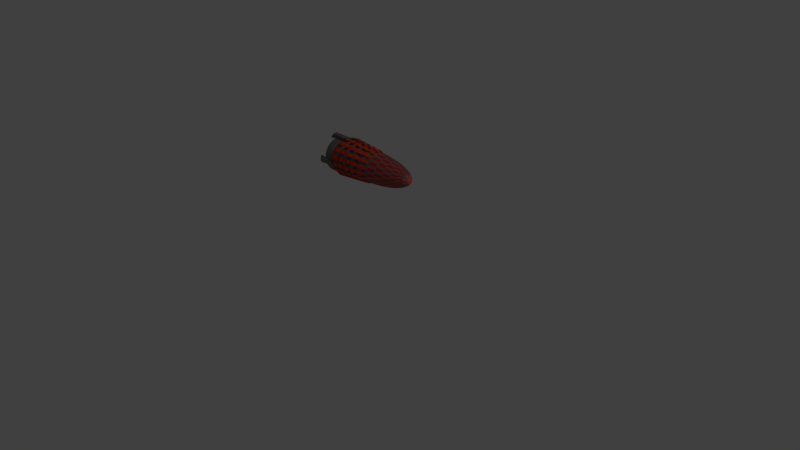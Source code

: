 # Source: Missle.blend  (saved by Blender 2.73.0; exported with 4.5.12 LTS)
import bpy
from mathutils import Matrix  # noqa: F401  (used for matrix-valued properties, if any)

bpy.ops.wm.read_factory_settings(use_empty=True)
scene = bpy.context.scene
scene.name = 'Scene'

# ---- collections
col_collection_1 = bpy.data.collections.new('Collection 1'); scene.collection.children.link(col_collection_1)

# ---- materials (node trees are filled in below, after node groups)
mat_lights = bpy.data.materials.new('Lights')
mat_lights.alpha_threshold = 0.0
mat_lights.use_transparent_shadow = False
mat_lights.diffuse_color = (0.2529, 0.05208, 0.01769, 1.0)
mat_lights.roughness = 0.5
mat_lights.specular_intensity = 0.0
mat_material = bpy.data.materials.new('Material')
mat_material.alpha_threshold = 0.0
mat_material.use_transparent_shadow = False
mat_material.diffuse_color = (0.8, 0.01142, 0.01345, 1.0)
mat_material.roughness = 0.5
mat_material.specular_intensity = 0.0
mat_material_001 = bpy.data.materials.new('Material.001')
mat_material_001.alpha_threshold = 0.0
mat_material_001.use_transparent_shadow = False
mat_material_001.diffuse_color = (0.1902, 0.1591, 0.1591, 1.0)
mat_material_001.roughness = 0.5
mat_material_001.specular_intensity = 0.6441
mat_material_002 = bpy.data.materials.new('Material.002')
mat_material_002.alpha_threshold = 0.0
mat_material_002.use_transparent_shadow = False
mat_material_002.diffuse_color = (0.8, 0.05735, 0.01047, 1.0)
mat_material_002.roughness = 0.5
mat_material_003 = bpy.data.materials.new('Material.003')
mat_material_003.alpha_threshold = 0.0
mat_material_003.use_transparent_shadow = False
mat_material_003.diffuse_color = (1.0, 0.1121, 0.08242, 1.0)
mat_material_003.roughness = 0.5
mat_material_003.specular_intensity = 0.0

# ---- material node trees

# ---- world
world_world = bpy.data.worlds.new('World'); scene.world = world_world
world_world.color = (0.05088, 0.05088, 0.05088)
world_world.use_sun_shadow = False
world_world.sun_shadow_jitter_overblur = 0.0
world_world.cycles.sampling_method = 'MANUAL'
world_world.cycles.sample_map_resolution = 256

# ---- cameras
cam_camera = bpy.data.cameras.new('Camera')
cam_camera.clip_end = 100.0
cam_camera.lens = 35.0
cam_camera.sensor_width = 32.0
cam_camera.sensor_height = 18.0
cam_camera.ortho_scale = 7.314
cam_camera.dof.focus_distance = 0.0
cam_camera.dof.aperture_fstop = 128.0

# ---- lights
light_lamp = bpy.data.lights.new('Lamp', 'POINT')
light_lamp.transmission_factor = 0.0
light_lamp.cutoff_distance = 30.0
light_lamp.energy = 100.0
light_lamp.shadow_buffer_clip_start = 1.001
light_lamp.shadow_soft_size = 0.1
light_lamp.shadow_maximum_resolution = 0.006
light_lamp.use_absolute_resolution = True
light_lamp.cycles.use_multiple_importance_sampling = False

# ---- meshes
me_sphere = bpy.data.meshes.new('Sphere')
me_sphere.from_pydata([(-0.1951, 0.0, 0.9808), (-0.3827, 0.0, 0.9239), (-0.5556, 0.0, 0.8315), (-0.7071, 0.0, 0.7071), (-0.8315, 0.0, 0.5556), (-0.9239, 0.0, 0.3827), (-0.9808, 0.0, 0.1951), (-1.155, -2.54e-08, -0.8438), (-0.9239, 0.0, -0.7405), (-0.8315, 0.0, -0.7753), (-0.7071, 0.0, -0.6452), (-0.5556, 0.0, -0.7003), (-0.3827, 0.0, -0.561), (-0.138, 7.463e-09, -0.6105), (3.843e-07, 7.463e-09, -0.6157), (-0.1913, 0.03806, 0.9808), (-0.3753, 0.07466, 0.9239), (-0.5449, 0.1084, 0.8315), (-0.6935, 0.1379, 0.7071), (-0.8155, 0.1622, 0.5556), (-0.9061, 0.1802, 0.3827), (-0.9619, 0.1913, 0.1951), (-1.133, 0.2254, -0.8438), (-0.9061, 0.1802, -0.7405), (-0.8155, 0.1622, -0.7753), (-0.6935, 0.1379, -0.6452), (-0.5449, 0.1084, -0.7003), (-0.3753, 0.07466, -0.561), (-0.1354, 0.02693, -0.6105), (-0.1802, 0.07466, 0.9808), (-0.3536, 0.1464, 0.9239), (-0.5133, 0.2126, 0.8315), (-0.6533, 0.2706, 0.7071), (-0.7682, 0.3182, 0.5556), (-0.8536, 0.3536, 0.3827), (-0.9061, 0.3753, 0.1951), (-1.067, 0.4421, -0.8438), (-0.8536, 0.3536, -0.7405), (-0.7682, 0.3182, -0.7753), (-0.6533, 0.2706, -0.6452), (-0.5133, 0.2126, -0.7003), (-0.3536, 0.1464, -0.561), (-0.1275, 0.05282, -0.6105), (-0.1622, 0.1084, 0.9808), (-0.3182, 0.2126, 0.9239), (-0.4619, 0.3087, 0.8315), (-0.5879, 0.3928, 0.7071), (-0.6913, 0.4619, 0.5556), (-0.7682, 0.5133, 0.3827), (-0.8155, 0.5449, 0.1951), (-0.9606, 0.6419, -0.8438), (-0.7682, 0.5133, -0.7405), (-0.6913, 0.4619, -0.7753), (-0.5879, 0.3928, -0.6452), (-0.4619, 0.3087, -0.7003), (-0.3182, 0.2126, -0.561), (-0.1148, 0.07668, -0.6105), (-0.1379, 0.1379, 0.9808), (-0.2706, 0.2706, 0.9239), (-0.3928, 0.3928, 0.8315), (-0.5, 0.5, 0.7071), (-0.5879, 0.5879, 0.5556), (-0.6533, 0.6533, 0.3827), (-0.6935, 0.6935, 0.1951), (-0.8169, 0.8169, -0.8438), (-0.6533, 0.6533, -0.7405), (-0.5879, 0.5879, -0.7753), (-0.5, 0.5, -0.6452), (-0.3928, 0.3928, -0.7003), (-0.2706, 0.2706, -0.561), (-0.09759, 0.09759, -0.6105), (-0.1084, 0.1622, 0.9808), (-0.2126, 0.3182, 0.9239), (-0.3087, 0.4619, 0.8315), (-0.3928, 0.5879, 0.7071), (-0.4619, 0.6913, 0.5556), (-0.5133, 0.7682, 0.3827), (-0.5449, 0.8155, 0.1951), (-0.6419, 0.9606, -0.8438), (-0.5133, 0.7682, -0.7405), (-0.4619, 0.6913, -0.7753), (-0.3928, 0.5879, -0.6452), (-0.3087, 0.4619, -0.7003), (-0.2126, 0.3182, -0.561), (-0.07668, 0.1148, -0.6105), (-0.07466, 0.1802, 0.9808), (-0.1464, 0.3536, 0.9239), (-0.2126, 0.5133, 0.8315), (-0.2706, 0.6533, 0.7071), (-0.3182, 0.7682, 0.5556), (-0.3536, 0.8536, 0.3827), (-0.3753, 0.9061, 0.1951), (-0.4421, 1.067, -0.8438), (-0.3536, 0.8536, -0.7405), (-0.3182, 0.7682, -0.7753), (-0.2706, 0.6533, -0.6452), (-0.2126, 0.5133, -0.7003), (-0.1464, 0.3536, -0.561), (-0.05282, 0.1275, -0.6105), (-0.03806, 0.1913, 0.9808), (-0.07466, 0.3753, 0.9239), (-0.1084, 0.5449, 0.8315), (-0.1379, 0.6935, 0.7071), (-0.1622, 0.8155, 0.5556), (-0.1802, 0.9061, 0.3827), (-0.1913, 0.9619, 0.1951), (-0.2254, 1.133, -0.8438), (-0.1802, 0.9061, -0.7405), (-0.1622, 0.8155, -0.7753), (-0.1379, 0.6935, -0.6452), (-0.1084, 0.5449, -0.7003), (-0.07466, 0.3753, -0.561), (-0.02693, 0.1354, -0.6105), (3.364e-07, 0.1951, 0.9808), (3.731e-07, 0.3827, 0.9239), (3.802e-07, 0.5556, 0.8315), (4.165e-07, 0.7071, 0.7071), (3.882e-07, 0.8315, 0.5556), (3.396e-07, 0.9239, 0.3827), (4.025e-07, 0.9808, 0.1951), (2.199e-07, 1.155, -0.8438), (3.452e-07, 0.9239, -0.7405), (3.471e-07, 0.8315, -0.7753), (4.398e-07, 0.7071, -0.6452), (3.943e-07, 0.5556, -0.7003), (4.039e-07, 0.3827, -0.561), (3.945e-07, 0.138, -0.6105), (0.03806, 0.1913, 0.9808), (0.07466, 0.3753, 0.9239), (0.1084, 0.5449, 0.8315), (0.138, 0.6935, 0.7071), (0.1622, 0.8155, 0.5556), (0.1802, 0.9061, 0.3827), (0.1913, 0.9619, 0.1951), (0.2254, 1.133, -0.8438), (0.1802, 0.9061, -0.7405), (0.1622, 0.8155, -0.7753), (0.138, 0.6935, -0.6452), (0.1084, 0.5449, -0.7003), (0.07466, 0.3753, -0.561), (0.02693, 0.1354, -0.6105), (0.07466, 0.1802, 0.9808), (0.1464, 0.3536, 0.9239), (0.2126, 0.5133, 0.8315), (0.2706, 0.6533, 0.7071), (0.3182, 0.7682, 0.5556), (0.3536, 0.8536, 0.3827), (0.3753, 0.9061, 0.1951), (0.4421, 1.067, -0.8438), (0.3536, 0.8536, -0.7405), (0.3182, 0.7682, -0.7753), (0.2706, 0.6533, -0.6452), (0.2126, 0.5133, -0.7003), (0.1464, 0.3536, -0.561), (0.05282, 0.1275, -0.6105), (0.1084, 0.1622, 0.9808), (0.2126, 0.3182, 0.9239), (0.3087, 0.4619, 0.8315), (0.3928, 0.5879, 0.7071), (0.4619, 0.6913, 0.5556), (0.5133, 0.7682, 0.3827), (0.5449, 0.8155, 0.1951), (0.6419, 0.9606, -0.8438), (0.5133, 0.7682, -0.7405), (0.4619, 0.6913, -0.7753), (0.3928, 0.5879, -0.6452), (0.3087, 0.4619, -0.7003), (0.2126, 0.3182, -0.561), (0.07668, 0.1148, -0.6105), (0.138, 0.1379, 0.9808), (0.2706, 0.2706, 0.9239), (0.3928, 0.3928, 0.8315), (0.5, 0.5, 0.7071), (0.5879, 0.5879, 0.5556), (0.6533, 0.6533, 0.3827), (0.6935, 0.6935, 0.1951), (0.8169, 0.8169, -0.8438), (0.6533, 0.6533, -0.7405), (0.5879, 0.5879, -0.7753), (0.5, 0.5, -0.6452), (0.3928, 0.3928, -0.7003), (0.2706, 0.2706, -0.561), (0.09759, 0.09759, -0.6105), (0.1622, 0.1084, 0.9808), (0.3182, 0.2126, 0.9239), (0.4619, 0.3087, 0.8315), (0.5879, 0.3928, 0.7071), (0.6913, 0.4619, 0.5556), (0.7682, 0.5133, 0.3827), (0.8155, 0.5449, 0.1951), (0.9606, 0.6419, -0.8438), (0.7682, 0.5133, -0.7405), (0.6913, 0.4619, -0.7753), (0.5879, 0.3928, -0.6452), (0.4619, 0.3087, -0.7003), (0.3182, 0.2126, -0.561), (0.1148, 0.07668, -0.6105), (0.1802, 0.07466, 0.9808), (0.3536, 0.1464, 0.9239), (0.5133, 0.2126, 0.8315), (0.6533, 0.2706, 0.7071), (0.7682, 0.3182, 0.5556), (0.8536, 0.3536, 0.3827), (0.9061, 0.3753, 0.1951), (1.067, 0.4421, -0.8438), (0.8536, 0.3536, -0.7405), (0.7682, 0.3182, -0.7753), (0.6533, 0.2706, -0.6452), (0.5133, 0.2126, -0.7003), (0.3536, 0.1464, -0.561), (0.1275, 0.05282, -0.6105), (0.1913, 0.03806, 0.9808), (0.3753, 0.07466, 0.9239), (0.5449, 0.1084, 0.8315), (0.6935, 0.1379, 0.7071), (0.8155, 0.1622, 0.5556), (0.9061, 0.1802, 0.3827), (0.9619, 0.1913, 0.1951), (1.133, 0.2254, -0.8438), (0.9061, 0.1802, -0.7405), (0.8155, 0.1622, -0.7753), (0.6935, 0.1379, -0.6452), (0.5449, 0.1084, -0.7003), (0.3753, 0.07466, -0.561), (0.1354, 0.02693, -0.6105), (0.1951, -1.85e-08, 0.9808), (0.3827, -7.206e-08, 0.9239), (0.5556, -9.813e-08, 0.8315), (0.7071, -1.331e-07, 0.7071), (0.8315, -1.224e-07, 0.5556), (0.9239, -5.921e-08, 0.3827), (0.9808, -1.221e-07, 0.1951), (1.155, -1.577e-07, -0.8438), (0.9239, -6.785e-08, -0.7405), (0.8315, -1.224e-07, -0.7753), (0.7071, -1.331e-07, -0.6452), (0.5556, -9.68e-08, -0.7003), (0.3827, -4.299e-08, -0.561), (0.138, -3.079e-09, -0.6105), (0.1913, -0.03806, 0.9808), (0.3753, -0.07466, 0.9239), (0.5449, -0.1084, 0.8315), (0.6935, -0.1379, 0.7071), (0.8155, -0.1622, 0.5556), (0.9061, -0.1802, 0.3827), (0.9619, -0.1913, 0.1951), (1.133, -0.2254, -0.8438), (0.9061, -0.1802, -0.7405), (0.8155, -0.1622, -0.7753), (0.6935, -0.1379, -0.6452), (0.5449, -0.1084, -0.7003), (0.3753, -0.07466, -0.561), (0.1354, -0.02693, -0.6105), (0.1802, -0.07466, 0.9808), (0.3536, -0.1464, 0.9239), (0.5133, -0.2126, 0.8315), (0.6533, -0.2706, 0.7071), (0.7682, -0.3182, 0.5556), (0.8536, -0.3536, 0.3827), (0.9061, -0.3753, 0.1951), (1.067, -0.4421, -0.8438), (0.8536, -0.3536, -0.7405), (0.7682, -0.3182, -0.7753), (0.6533, -0.2706, -0.6452), (0.5133, -0.2126, -0.7003), (0.3536, -0.1464, -0.561), (0.1275, -0.05282, -0.6105), (0.1622, -0.1084, 0.9808), (0.3182, -0.2126, 0.9239), (0.4619, -0.3087, 0.8315), (0.5879, -0.3928, 0.7071), (0.6913, -0.4619, 0.5556), (0.7682, -0.5133, 0.3827), (0.8155, -0.5449, 0.1951), (0.9606, -0.6419, -0.8438), (0.7682, -0.5133, -0.7405), (0.6913, -0.4619, -0.7753), (0.5879, -0.3928, -0.6452), (0.4619, -0.3087, -0.7003), (0.3182, -0.2126, -0.561), (0.1148, -0.07668, -0.6105), (0.138, -0.1379, 0.9808), (0.2706, -0.2706, 0.9239), (0.3928, -0.3928, 0.8315), (0.5, -0.5, 0.7071), (0.5879, -0.5879, 0.5556), (0.6533, -0.6533, 0.3827), (0.6935, -0.6935, 0.1951), (0.8169, -0.8169, -0.8438), (0.6533, -0.6533, -0.7405), (0.5879, -0.5879, -0.7753), (0.5, -0.5, -0.6452), (0.3928, -0.3928, -0.7003), (0.2706, -0.2706, -0.561), (0.09759, -0.09759, -0.6105), (0.1084, -0.1622, 0.9808), (0.2126, -0.3182, 0.9239), (0.3087, -0.4619, 0.8315), (0.3928, -0.5879, 0.7071), (0.4619, -0.6913, 0.5556), (0.5133, -0.7682, 0.3827), (0.5449, -0.8155, 0.1951), (0.6419, -0.9606, -0.8438), (0.5133, -0.7682, -0.7405), (0.4619, -0.6913, -0.7753), (0.3928, -0.5879, -0.6452), (0.3087, -0.4619, -0.7003), (0.2126, -0.3182, -0.561), (0.07668, -0.1148, -0.6105), (0.07466, -0.1802, 0.9808), (0.1464, -0.3536, 0.9239), (0.2126, -0.5133, 0.8315), (0.2706, -0.6533, 0.7071), (0.3182, -0.7682, 0.5556), (0.3536, -0.8536, 0.3827), (0.3753, -0.9061, 0.1951), (0.4421, -1.067, -0.8438), (0.3536, -0.8536, -0.7405), (0.3182, -0.7682, -0.7753), (0.2706, -0.6533, -0.6452), (0.2126, -0.5133, -0.7003), (0.1464, -0.3536, -0.561), (0.05282, -0.1275, -0.6105), (0.03806, -0.1913, 0.9808), (0.07466, -0.3753, 0.9239), (0.1084, -0.5449, 0.8315), (0.1379, -0.6935, 0.7071), (0.1622, -0.8155, 0.5556), (0.1802, -0.9061, 0.3827), (0.1913, -0.9619, 0.1951), (0.2254, -1.133, -0.8438), (0.1802, -0.9061, -0.7405), (0.1622, -0.8155, -0.7753), (0.1379, -0.6935, -0.6452), (0.1084, -0.5449, -0.7003), (0.07466, -0.3753, -0.561), (0.02693, -0.1354, -0.6105), (2.965e-07, -0.1951, 0.9808), (2.151e-07, -0.3827, 0.9239), (1.831e-07, -0.5556, 0.8315), (1.364e-07, -0.7071, 0.7071), (1.501e-07, -0.8315, 0.5556), (1.781e-07, -0.9239, 0.3827), (8.306e-08, -0.9808, 0.1951), (-4.028e-08, -1.155, -0.8438), (1.634e-07, -0.9239, -0.7405), (1.089e-07, -0.8315, -0.7753), (1.597e-07, -0.7071, -0.6452), (2.321e-07, -0.5556, -0.7003), (3.306e-07, -0.3827, -0.561), (3.655e-07, -0.138, -0.6105), (-0.03806, -0.1913, 0.9808), (-0.07466, -0.3753, 0.9239), (-0.1084, -0.5449, 0.8315), (-0.1379, -0.6935, 0.7071), (-0.1622, -0.8155, 0.5556), (-0.1802, -0.9061, 0.3827), (-0.1913, -0.9619, 0.1951), (-0.2254, -1.133, -0.8438), (-0.1802, -0.9061, -0.7405), (-0.1622, -0.8155, -0.7753), (-0.1379, -0.6935, -0.6452), (-0.1084, -0.5449, -0.7003), (-0.07466, -0.3753, -0.561), (-0.02693, -0.1354, -0.6105), (-0.07466, -0.1802, 0.9808), (-0.1464, -0.3536, 0.9239), (-0.2126, -0.5133, 0.8315), (-0.2706, -0.6533, 0.7071), (-0.3182, -0.7682, 0.5556), (-0.3536, -0.8536, 0.3827), (-0.3753, -0.9061, 0.1951), (-0.4421, -1.067, -0.8438), (-0.3536, -0.8536, -0.7405), (-0.3182, -0.7682, -0.7753), (-0.2706, -0.6533, -0.6452), (-0.2126, -0.5133, -0.7003), (-0.1464, -0.3536, -0.561), (-0.05282, -0.1275, -0.6105), (-0.1084, -0.1622, 0.9808), (-0.2126, -0.3182, 0.9239), (-0.3087, -0.4619, 0.8315), (-0.3928, -0.5879, 0.7071), (-0.4619, -0.6913, 0.5556), (-0.5133, -0.7682, 0.3827), (-0.5449, -0.8155, 0.1951), (-0.6419, -0.9606, -0.8438), (-0.5133, -0.7682, -0.7405), (-0.4619, -0.6913, -0.7753), (-0.3928, -0.5879, -0.6452), (-0.3087, -0.4619, -0.7003), (-0.2126, -0.3182, -0.561), (-0.07668, -0.1148, -0.6105), (9.544e-08, -2.304e-07, 1.0), (-0.1379, -0.1379, 0.9808), (-0.2706, -0.2706, 0.9239), (-0.3928, -0.3928, 0.8315), (-0.5, -0.5, 0.7071), (-0.5879, -0.5879, 0.5556), (-0.6533, -0.6533, 0.3827), (-0.6935, -0.6935, 0.1951), (-0.8169, -0.8169, -0.8438), (-0.6533, -0.6533, -0.7405), (-0.5879, -0.5879, -0.7753), (-0.5, -0.5, -0.6452), (-0.3928, -0.3928, -0.7003), (-0.2706, -0.2706, -0.561), (-0.09759, -0.09759, -0.6105), (-0.1622, -0.1084, 0.9808), (-0.3182, -0.2126, 0.9239), (-0.4619, -0.3087, 0.8315), (-0.5879, -0.3928, 0.7071), (-0.6913, -0.4619, 0.5556), (-0.7682, -0.5133, 0.3827), (-0.8155, -0.5449, 0.1951), (-0.9606, -0.6419, -0.8438), (-0.7682, -0.5133, -0.7405), (-0.6913, -0.4619, -0.7753), (-0.5879, -0.3928, -0.6452), (-0.4619, -0.3087, -0.7003), (-0.3182, -0.2126, -0.561), (-0.1148, -0.07668, -0.6105), (-0.1802, -0.07466, 0.9808), (-0.3536, -0.1464, 0.9239), (-0.5133, -0.2126, 0.8315), (-0.6533, -0.2706, 0.7071), (-0.7682, -0.3182, 0.5556), (-0.8536, -0.3536, 0.3827), (-0.9061, -0.3753, 0.1951), (-1.067, -0.4421, -0.8438), (-0.8536, -0.3536, -0.7405), (-0.7682, -0.3182, -0.7753), (-0.6533, -0.2706, -0.6452), (-0.5133, -0.2126, -0.7003), (-0.3536, -0.1464, -0.561), (-0.1275, -0.05282, -0.6105), (-0.1913, -0.03806, 0.9808), (-0.3753, -0.07466, 0.9239), (-0.5449, -0.1084, 0.8315), (-0.6935, -0.1379, 0.7071), (-0.8155, -0.1622, 0.5556), (-0.9061, -0.1802, 0.3827), (-0.9619, -0.1913, 0.1951), (-1.133, -0.2254, -0.8438), (-0.9061, -0.1802, -0.7405), (-0.8155, -0.1622, -0.7753), (-0.6935, -0.1379, -0.6452), (-0.5449, -0.1084, -0.7003), (-0.3753, -0.07466, -0.561), (-0.1354, -0.02693, -0.6105), (-1.061, -1.289e-08, -0.8939), (-1.008, -8.307e-09, -0.8444), (-0.9884, 0.1966, -0.8444), (-1.04, 0.207, -0.8939), (-0.9311, 0.3857, -0.8444), (-0.9801, 0.406, -0.8939), (-0.838, 0.5599, -0.8444), (-0.8821, 0.5894, -0.8939), (-0.7126, 0.7126, -0.8444), (-0.7501, 0.7501, -0.8939), (-0.5599, 0.838, -0.8444), (-0.5894, 0.8821, -0.8939), (-0.3857, 0.9311, -0.8444), (-0.406, 0.9801, -0.8939), (-0.1966, 0.9884, -0.8444), (-0.207, 1.04, -0.8939), (2.708e-07, 1.008, -0.8444), (2.159e-07, 1.061, -0.8939), (0.1966, 0.9884, -0.8444), (0.207, 1.04, -0.8939), (0.3857, 0.9311, -0.8444), (0.406, 0.9801, -0.8939), (0.5599, 0.838, -0.8444), (0.5894, 0.8821, -0.8939), (0.7126, 0.7126, -0.8444), (0.7501, 0.7501, -0.8939), (0.838, 0.5599, -0.8444), (0.8821, 0.5894, -0.8939), (0.9311, 0.3857, -0.8444), (0.9801, 0.406, -0.8939), (0.9884, 0.1966, -0.8444), (1.04, 0.207, -0.8939), (1.008, -8.507e-08, -0.8444), (1.061, -1.243e-07, -0.8939), (0.9884, -0.1966, -0.8444), (1.04, -0.207, -0.8939), (0.9311, -0.3857, -0.8444), (0.9801, -0.406, -0.8939), (0.838, -0.5599, -0.8444), (0.8821, -0.5894, -0.8939), (0.7126, -0.7126, -0.8444), (0.7501, -0.7501, -0.8939), (0.5599, -0.838, -0.8444), (0.5894, -0.8821, -0.8939), (0.3857, -0.9311, -0.8444), (0.406, -0.9801, -0.8939), (0.1966, -0.9884, -0.8444), (0.207, -1.04, -0.8939), (4.696e-08, -1.008, -0.8444), (-2.347e-08, -1.061, -0.8939), (-0.1966, -0.9884, -0.8444), (-0.207, -1.04, -0.8939), (-0.3857, -0.9311, -0.8444), (-0.406, -0.9801, -0.8939), (-0.5599, -0.838, -0.8444), (-0.5894, -0.8821, -0.8939), (-0.7126, -0.7126, -0.8444), (-0.7501, -0.7501, -0.8939), (-0.838, -0.5599, -0.8444), (-0.8821, -0.5894, -0.8939), (-0.9311, -0.3857, -0.8444), (-0.9801, -0.406, -0.8939), (-0.9884, -0.1966, -0.8444), (-1.04, -0.207, -0.8939), (-0.9982, -2.54e-09, 0.0912), (-1.016, -5.08e-09, -0.01269), (-1.033, -7.619e-09, -0.1166), (-1.051, -1.016e-08, -0.2205), (-1.068, -1.27e-08, -0.3244), (-1.086, -1.524e-08, -0.4282), (-1.103, -1.778e-08, -0.5321), (-1.12, -2.032e-08, -0.636), (-1.138, -2.286e-08, -0.7399), (-0.9791, 0.1947, 0.0912), (-0.9962, 0.1982, -0.01269), (-1.013, 0.2016, -0.1166), (-1.03, 0.205, -0.2205), (-1.048, 0.2084, -0.3244), (-1.065, 0.2118, -0.4282), (-1.082, 0.2152, -0.5321), (-1.099, 0.2186, -0.636), (-1.116, 0.222, -0.7399), (-0.9223, 0.382, 0.0912), (-0.9384, 0.3887, -0.01269), (-0.9545, 0.3954, -0.1166), (-0.9706, 0.402, -0.2205), (-0.9868, 0.4087, -0.3244), (-1.003, 0.4154, -0.4282), (-1.019, 0.4221, -0.5321), (-1.035, 0.4288, -0.636), (-1.051, 0.4354, -0.7399), (-0.83, 0.5546, 0.0912), (-0.8445, 0.5643, -0.01269), (-0.859, 0.574, -0.1166), (-0.8735, 0.5837, -0.2205), (-0.8881, 0.5934, -0.3244), (-0.9026, 0.6031, -0.4282), (-0.9171, 0.6128, -0.5321), (-0.9316, 0.6225, -0.636), (-0.9461, 0.6322, -0.7399), (-0.7059, 0.7059, 0.0912), (-0.7182, 0.7182, -0.01269), (-0.7305, 0.7305, -0.1166), (-0.7429, 0.7429, -0.2205), (-0.7552, 0.7552, -0.3244), (-0.7676, 0.7676, -0.4282), (-0.7799, 0.7799, -0.5321), (-0.7923, 0.7923, -0.636), (-0.8046, 0.8046, -0.7399), (-0.5546, 0.83, 0.0912), (-0.5643, 0.8445, -0.01269), (-0.574, 0.859, -0.1166), (-0.5837, 0.8735, -0.2205), (-0.5934, 0.8881, -0.3244), (-0.6031, 0.9026, -0.4282), (-0.6128, 0.9171, -0.5321), (-0.6225, 0.9316, -0.636), (-0.6322, 0.9461, -0.7399), (-0.382, 0.9223, 0.0912), (-0.3887, 0.9384, -0.01269), (-0.3954, 0.9545, -0.1166), (-0.402, 0.9706, -0.2205), (-0.4087, 0.9868, -0.3244), (-0.4154, 1.003, -0.4282), (-0.4221, 1.019, -0.5321), (-0.4288, 1.035, -0.636), (-0.4354, 1.051, -0.7399), (-0.1947, 0.9791, 0.0912), (-0.1982, 0.9962, -0.01269), (-0.2016, 1.013, -0.1166), (-0.205, 1.03, -0.2205), (-0.2084, 1.048, -0.3244), (-0.2118, 1.065, -0.4282), (-0.2152, 1.082, -0.5321), (-0.2186, 1.099, -0.636), (-0.222, 1.116, -0.7399), (3.842e-07, 0.9982, 0.0912), (3.66e-07, 1.016, -0.01269), (3.477e-07, 1.033, -0.1166), (3.294e-07, 1.051, -0.2205), (3.112e-07, 1.068, -0.3244), (2.929e-07, 1.086, -0.4282), (2.747e-07, 1.103, -0.5321), (2.564e-07, 1.12, -0.636), (2.382e-07, 1.138, -0.7399), (0.1947, 0.9791, 0.0912), (0.1982, 0.9962, -0.01269), (0.2016, 1.013, -0.1166), (0.205, 1.03, -0.2205), (0.2084, 1.048, -0.3244), (0.2118, 1.065, -0.4282), (0.2152, 1.082, -0.5321), (0.2186, 1.099, -0.636), (0.222, 1.116, -0.7399), (0.382, 0.9223, 0.0912), (0.3887, 0.9384, -0.01269), (0.3954, 0.9545, -0.1166), (0.402, 0.9706, -0.2205), (0.4087, 0.9868, -0.3244), (0.4154, 1.003, -0.4282), (0.4221, 1.019, -0.5321), (0.4288, 1.035, -0.636), (0.4354, 1.051, -0.7399), (0.5546, 0.83, 0.0912), (0.5643, 0.8445, -0.01269), (0.574, 0.859, -0.1166), (0.5837, 0.8735, -0.2205), (0.5934, 0.8881, -0.3244), (0.6031, 0.9026, -0.4282), (0.6128, 0.9171, -0.5321), (0.6225, 0.9316, -0.636), (0.6322, 0.9461, -0.7399), (0.7059, 0.7059, 0.0912), (0.7182, 0.7182, -0.01269), (0.7305, 0.7305, -0.1166), (0.7429, 0.7429, -0.2205), (0.7552, 0.7552, -0.3244), (0.7676, 0.7676, -0.4282), (0.7799, 0.7799, -0.5321), (0.7923, 0.7923, -0.636), (0.8046, 0.8046, -0.7399), (0.83, 0.5546, 0.0912), (0.8445, 0.5643, -0.01269), (0.859, 0.574, -0.1166), (0.8735, 0.5837, -0.2205), (0.8881, 0.5934, -0.3244), (0.9026, 0.6031, -0.4282), (0.9171, 0.6128, -0.5321), (0.9316, 0.6225, -0.636), (0.9461, 0.6322, -0.7399), (0.9223, 0.382, 0.0912), (0.9384, 0.3887, -0.01269), (0.9545, 0.3954, -0.1166), (0.9706, 0.402, -0.2205), (0.9868, 0.4087, -0.3244), (1.003, 0.4154, -0.4282), (1.019, 0.4221, -0.5321), (1.035, 0.4288, -0.636), (1.051, 0.4354, -0.7399), (0.9791, 0.1947, 0.0912), (0.9962, 0.1982, -0.01269), (1.013, 0.2016, -0.1166), (1.03, 0.205, -0.2205), (1.048, 0.2084, -0.3244), (1.065, 0.2118, -0.4282), (1.082, 0.2152, -0.5321), (1.099, 0.2186, -0.636), (1.116, 0.222, -0.7399), (0.9982, -1.256e-07, 0.0912), (1.016, -1.292e-07, -0.01269), (1.033, -1.327e-07, -0.1166), (1.051, -1.363e-07, -0.2205), (1.068, -1.399e-07, -0.3244), (1.086, -1.434e-07, -0.4282), (1.103, -1.47e-07, -0.5321), (1.12, -1.505e-07, -0.636), (1.138, -1.541e-07, -0.7399), (0.9791, -0.1947, 0.0912), (0.9962, -0.1982, -0.01269), (1.013, -0.2016, -0.1166), (1.03, -0.205, -0.2205), (1.048, -0.2084, -0.3244), (1.065, -0.2118, -0.4282), (1.082, -0.2152, -0.5321), (1.099, -0.2186, -0.636), (1.116, -0.222, -0.7399), (0.9223, -0.382, 0.0912), (0.9384, -0.3887, -0.01269), (0.9545, -0.3954, -0.1166), (0.9706, -0.402, -0.2205), (0.9868, -0.4087, -0.3244), (1.003, -0.4154, -0.4282), (1.019, -0.4221, -0.5321), (1.035, -0.4288, -0.636), (1.051, -0.4354, -0.7399), (0.83, -0.5546, 0.0912), (0.8445, -0.5643, -0.01269), (0.859, -0.574, -0.1166), (0.8735, -0.5837, -0.2205), (0.8881, -0.5934, -0.3244), (0.9026, -0.6031, -0.4282), (0.9171, -0.6128, -0.5321), (0.9316, -0.6225, -0.636), (0.9461, -0.6322, -0.7399), (0.7059, -0.7059, 0.0912), (0.7182, -0.7182, -0.01269), (0.7305, -0.7305, -0.1166), (0.7429, -0.7429, -0.2205), (0.7552, -0.7552, -0.3244), (0.7676, -0.7676, -0.4282), (0.7799, -0.7799, -0.5321), (0.7923, -0.7923, -0.636), (0.8046, -0.8046, -0.7399), (0.5546, -0.83, 0.0912), (0.5643, -0.8445, -0.01269), (0.574, -0.859, -0.1166), (0.5837, -0.8735, -0.2205), (0.5934, -0.8881, -0.3244), (0.6031, -0.9026, -0.4282), (0.6128, -0.9171, -0.5321), (0.6225, -0.9316, -0.636), (0.6322, -0.9461, -0.7399), (0.382, -0.9223, 0.0912), (0.3887, -0.9384, -0.01269), (0.3954, -0.9545, -0.1166), (0.402, -0.9706, -0.2205), (0.4087, -0.9868, -0.3244), (0.4154, -1.003, -0.4282), (0.4221, -1.019, -0.5321), (0.4288, -1.035, -0.636), (0.4354, -1.051, -0.7399), (0.1947, -0.9791, 0.0912), (0.1982, -0.9962, -0.01269), (0.2016, -1.013, -0.1166), (0.205, -1.03, -0.2205), (0.2084, -1.048, -0.3244), (0.2118, -1.065, -0.4282), (0.2152, -1.082, -0.5321), (0.2186, -1.099, -0.636), (0.222, -1.116, -0.7399), (7.072e-08, -0.9982, 0.0912), (5.839e-08, -1.016, -0.01269), (4.606e-08, -1.033, -0.1166), (3.372e-08, -1.051, -0.2205), (2.139e-08, -1.068, -0.3244), (9.053e-09, -1.086, -0.4282), (-3.281e-09, -1.103, -0.5321), (-1.561e-08, -1.12, -0.636), (-2.795e-08, -1.138, -0.7399), (-0.1947, -0.9791, 0.0912), (-0.1982, -0.9962, -0.01269), (-0.2016, -1.013, -0.1166), (-0.205, -1.03, -0.2205), (-0.2084, -1.048, -0.3244), (-0.2118, -1.065, -0.4282), (-0.2152, -1.082, -0.5321), (-0.2186, -1.099, -0.636), (-0.222, -1.116, -0.7399), (-0.382, -0.9223, 0.0912), (-0.3887, -0.9384, -0.01269), (-0.3954, -0.9545, -0.1166), (-0.402, -0.9706, -0.2205), (-0.4087, -0.9868, -0.3244), (-0.4154, -1.003, -0.4282), (-0.4221, -1.019, -0.5321), (-0.4288, -1.035, -0.636), (-0.4354, -1.051, -0.7399), (-0.5546, -0.83, 0.0912), (-0.5643, -0.8445, -0.01269), (-0.574, -0.859, -0.1166), (-0.5837, -0.8735, -0.2205), (-0.5934, -0.8881, -0.3244), (-0.6031, -0.9026, -0.4282), (-0.6128, -0.9171, -0.5321), (-0.6225, -0.9316, -0.636), (-0.6322, -0.9461, -0.7399), (-0.7059, -0.7059, 0.0912), (-0.7182, -0.7182, -0.01269), (-0.7305, -0.7305, -0.1166), (-0.7429, -0.7429, -0.2205), (-0.7552, -0.7552, -0.3244), (-0.7676, -0.7676, -0.4282), (-0.7799, -0.7799, -0.5321), (-0.7923, -0.7923, -0.636), (-0.8046, -0.8046, -0.7399), (-0.83, -0.5546, 0.0912), (-0.8445, -0.5643, -0.01269), (-0.859, -0.574, -0.1166), (-0.8735, -0.5837, -0.2205), (-0.8881, -0.5934, -0.3244), (-0.9026, -0.6031, -0.4282), (-0.9171, -0.6128, -0.5321), (-0.9316, -0.6225, -0.636), (-0.9461, -0.6322, -0.7399), (-0.9223, -0.382, 0.0912), (-0.9384, -0.3887, -0.01269), (-0.9545, -0.3954, -0.1166), (-0.9706, -0.402, -0.2205), (-0.9868, -0.4087, -0.3244), (-1.003, -0.4154, -0.4282), (-1.019, -0.4221, -0.5321), (-1.035, -0.4288, -0.636), (-1.051, -0.4354, -0.7399), (-0.9791, -0.1947, 0.0912), (-0.9962, -0.1982, -0.01269), (-1.013, -0.2016, -0.1166), (-1.03, -0.205, -0.2205), (-1.048, -0.2084, -0.3244), (-1.065, -0.2118, -0.4282), (-1.082, -0.2152, -0.5321), (-1.099, -0.2186, -0.636), (-1.116, -0.222, -0.7399), (-0.922, 9.667e-09, 0.1671), (-0.9043, 0.1799, 0.1671), (-0.8518, 0.3528, 0.1671), (-0.7666, 0.5122, 0.1671), (-0.6519, 0.6519, 0.1671), (-0.5122, 0.7666, 0.1671), (-0.3528, 0.8518, 0.1671), (-0.1799, 0.9043, 0.1671), (3.92e-07, 0.922, 0.1671), (0.1799, 0.9043, 0.1671), (0.3528, 0.8518, 0.1671), (0.5122, 0.7666, 0.1671), (0.6519, 0.6519, 0.1671), (0.7666, 0.5122, 0.1671), (0.8518, 0.3528, 0.1671), (0.9043, 0.1799, 0.1671), (0.922, -1.051e-07, 0.1671), (0.9043, -0.1799, 0.1671), (0.8518, -0.3528, 0.1671), (0.7666, -0.5122, 0.1671), (0.6519, -0.6519, 0.1671), (0.5122, -0.7666, 0.1671), (0.3528, -0.8518, 0.1671), (0.1799, -0.9043, 0.1671), (9.169e-08, -0.922, 0.1671), (-0.1799, -0.9043, 0.1671), (-0.3528, -0.8518, 0.1671), (-0.5122, -0.7666, 0.1671), (-0.6519, -0.6519, 0.1671), (-0.7666, -0.5122, 0.1671), (-0.8518, -0.3528, 0.1671), (-0.9043, -0.1799, 0.1671), (-0.9384, 7.279e-09, 0.0694), (-0.9548, 4.892e-09, -0.02826), (-0.9712, 2.504e-09, -0.1259), (-0.9876, 1.166e-10, -0.2236), (-1.004, -2.271e-09, -0.3212), (-1.02, -4.658e-09, -0.4189), (-1.037, -7.046e-09, -0.5166), (-1.053, -9.434e-09, -0.6142), (-1.07, -1.182e-08, -0.7119), (-0.9204, 0.1831, 0.0694), (-0.9365, 0.1863, -0.02826), (-0.9525, 0.1895, -0.1259), (-0.9686, 0.1927, -0.2236), (-0.9847, 0.1959, -0.3212), (-1.001, 0.1991, -0.4189), (-1.017, 0.2023, -0.5166), (-1.033, 0.2055, -0.6142), (-1.049, 0.2087, -0.7119), (-0.867, 0.3591, 0.0694), (-0.8821, 0.3654, -0.02826), (-0.8973, 0.3717, -0.1259), (-0.9124, 0.3779, -0.2236), (-0.9276, 0.3842, -0.3212), (-0.9428, 0.3905, -0.4189), (-0.9579, 0.3968, -0.5166), (-0.9731, 0.4031, -0.6142), (-0.9882, 0.4093, -0.7119), (-0.7802, 0.5213, 0.0694), (-0.7939, 0.5305, -0.02826), (-0.8075, 0.5396, -0.1259), (-0.8212, 0.5487, -0.2236), (-0.8348, 0.5578, -0.3212), (-0.8485, 0.5669, -0.4189), (-0.8621, 0.576, -0.5166), (-0.8757, 0.5852, -0.6142), (-0.8894, 0.5943, -0.7119), (-0.6635, 0.6635, 0.0694), (-0.6751, 0.6751, -0.02826), (-0.6867, 0.6867, -0.1259), (-0.6984, 0.6984, -0.2236), (-0.71, 0.71, -0.3212), (-0.7216, 0.7216, -0.4189), (-0.7332, 0.7332, -0.5166), (-0.7448, 0.7448, -0.6142), (-0.7564, 0.7564, -0.7119), (-0.5213, 0.7802, 0.0694), (-0.5305, 0.7939, -0.02826), (-0.5396, 0.8075, -0.1259), (-0.5487, 0.8212, -0.2236), (-0.5578, 0.8348, -0.3212), (-0.5669, 0.8485, -0.4189), (-0.576, 0.8621, -0.5166), (-0.5852, 0.8757, -0.6142), (-0.5943, 0.8894, -0.7119), (-0.3591, 0.867, 0.0694), (-0.3654, 0.8821, -0.02826), (-0.3717, 0.8973, -0.1259), (-0.3779, 0.9124, -0.2236), (-0.3842, 0.9276, -0.3212), (-0.3905, 0.9428, -0.4189), (-0.3968, 0.9579, -0.5166), (-0.4031, 0.9731, -0.6142), (-0.4093, 0.9882, -0.7119), (-0.1831, 0.9204, 0.0694), (-0.1863, 0.9365, -0.02826), (-0.1895, 0.9525, -0.1259), (-0.1927, 0.9686, -0.2236), (-0.1959, 0.9847, -0.3212), (-0.1991, 1.001, -0.4189), (-0.2023, 1.017, -0.5166), (-0.2055, 1.033, -0.6142), (-0.2087, 1.049, -0.7119), (3.748e-07, 0.9384, 0.0694), (3.576e-07, 0.9548, -0.02826), (3.405e-07, 0.9712, -0.1259), (3.233e-07, 0.9876, -0.2236), (3.061e-07, 1.004, -0.3212), (2.89e-07, 1.02, -0.4189), (2.718e-07, 1.037, -0.5166), (2.546e-07, 1.053, -0.6142), (2.375e-07, 1.07, -0.7119), (0.1831, 0.9204, 0.0694), (0.1863, 0.9365, -0.02826), (0.1895, 0.9525, -0.1259), (0.1927, 0.9686, -0.2236), (0.1959, 0.9847, -0.3212), (0.1991, 1.001, -0.4189), (0.2023, 1.017, -0.5166), (0.2055, 1.033, -0.6142), (0.2087, 1.049, -0.7119), (0.3591, 0.867, 0.0694), (0.3654, 0.8821, -0.02826), (0.3717, 0.8973, -0.1259), (0.3779, 0.9124, -0.2236), (0.3842, 0.9276, -0.3212), (0.3905, 0.9428, -0.4189), (0.3968, 0.9579, -0.5166), (0.4031, 0.9731, -0.6142), (0.4093, 0.9882, -0.7119), (0.5213, 0.7802, 0.0694), (0.5305, 0.7939, -0.02826), (0.5396, 0.8075, -0.1259), (0.5487, 0.8212, -0.2236), (0.5578, 0.8348, -0.3212), (0.5669, 0.8485, -0.4189), (0.576, 0.8621, -0.5166), (0.5852, 0.8757, -0.6142), (0.5943, 0.8894, -0.7119), (0.6635, 0.6635, 0.0694), (0.6751, 0.6751, -0.02826), (0.6867, 0.6867, -0.1259), (0.6984, 0.6984, -0.2236), (0.71, 0.71, -0.3212), (0.7216, 0.7216, -0.4189), (0.7332, 0.7332, -0.5166), (0.7448, 0.7448, -0.6142), (0.7564, 0.7564, -0.7119), (0.7802, 0.5213, 0.0694), (0.7939, 0.5305, -0.02826), (0.8075, 0.5396, -0.1259), (0.8212, 0.5487, -0.2236), (0.8348, 0.5578, -0.3212), (0.8485, 0.5669, -0.4189), (0.8621, 0.576, -0.5166), (0.8757, 0.5852, -0.6142), (0.8894, 0.5943, -0.7119), (0.867, 0.3591, 0.0694), (0.8821, 0.3654, -0.02826), (0.8973, 0.3717, -0.1259), (0.9124, 0.3779, -0.2236), (0.9276, 0.3842, -0.3212), (0.9428, 0.3905, -0.4189), (0.9579, 0.3968, -0.5166), (0.9731, 0.4031, -0.6142), (0.9882, 0.4093, -0.7119), (0.9204, 0.1831, 0.0694), (0.9365, 0.1863, -0.02826), (0.9525, 0.1895, -0.1259), (0.9686, 0.1927, -0.2236), (0.9847, 0.1959, -0.3212), (1.001, 0.1991, -0.4189), (1.017, 0.2023, -0.5166), (1.033, 0.2055, -0.6142), (1.049, 0.2087, -0.7119), (0.9384, -1.084e-07, 0.0694), (0.9548, -1.118e-07, -0.02826), (0.9712, -1.151e-07, -0.1259), (0.9876, -1.185e-07, -0.2236), (1.004, -1.218e-07, -0.3212), (1.02, -1.252e-07, -0.4189), (1.037, -1.285e-07, -0.5166), (1.053, -1.318e-07, -0.6142), (1.07, -1.352e-07, -0.7119), (0.9204, -0.1831, 0.0694), (0.9365, -0.1863, -0.02826), (0.9525, -0.1895, -0.1259), (0.9686, -0.1927, -0.2236), (0.9847, -0.1959, -0.3212), (1.001, -0.1991, -0.4189), (1.017, -0.2023, -0.5166), (1.033, -0.2055, -0.6142), (1.049, -0.2087, -0.7119), (0.867, -0.3591, 0.0694), (0.8821, -0.3654, -0.02826), (0.8973, -0.3717, -0.1259), (0.9124, -0.3779, -0.2236), (0.9276, -0.3842, -0.3212), (0.9428, -0.3905, -0.4189), (0.9579, -0.3968, -0.5166), (0.9731, -0.4031, -0.6142), (0.9882, -0.4093, -0.7119), (0.7802, -0.5213, 0.0694), (0.7939, -0.5305, -0.02826), (0.8075, -0.5396, -0.1259), (0.8212, -0.5487, -0.2236), (0.8348, -0.5578, -0.3212), (0.8485, -0.5669, -0.4189), (0.8621, -0.576, -0.5166), (0.8757, -0.5852, -0.6142), (0.8894, -0.5943, -0.7119), (0.6635, -0.6635, 0.0694), (0.6751, -0.6751, -0.02826), (0.6867, -0.6867, -0.1259), (0.6984, -0.6984, -0.2236), (0.71, -0.71, -0.3212), (0.7216, -0.7216, -0.4189), (0.7332, -0.7332, -0.5166), (0.7448, -0.7448, -0.6142), (0.7564, -0.7564, -0.7119), (0.5213, -0.7802, 0.0694), (0.5305, -0.7939, -0.02826), (0.5396, -0.8075, -0.1259), (0.5487, -0.8212, -0.2236), (0.5578, -0.8348, -0.3212), (0.5669, -0.8485, -0.4189), (0.576, -0.8621, -0.5166), (0.5852, -0.8757, -0.6142), (0.5943, -0.8894, -0.7119), (0.3591, -0.867, 0.0694), (0.3654, -0.8821, -0.02826), (0.3717, -0.8973, -0.1259), (0.3779, -0.9124, -0.2236), (0.3842, -0.9276, -0.3212), (0.3905, -0.9428, -0.4189), (0.3968, -0.9579, -0.5166), (0.4031, -0.9731, -0.6142), (0.4093, -0.9882, -0.7119), (0.1831, -0.9204, 0.0694), (0.1863, -0.9365, -0.02826), (0.1895, -0.9525, -0.1259), (0.1927, -0.9686, -0.2236), (0.1959, -0.9847, -0.3212), (0.1991, -1.001, -0.4189), (0.2023, -1.017, -0.5166), (0.2055, -1.033, -0.6142), (0.2087, -1.049, -0.7119), (8.009e-08, -0.9384, 0.0694), (6.85e-08, -0.9548, -0.02826), (5.69e-08, -0.9712, -0.1259), (4.531e-08, -0.9876, -0.2236), (3.371e-08, -1.004, -0.3212), (2.212e-08, -1.02, -0.4189), (1.052e-08, -1.037, -0.5166), (-1.071e-09, -1.053, -0.6142), (-1.267e-08, -1.07, -0.7119), (-0.1831, -0.9204, 0.0694), (-0.1863, -0.9365, -0.02826), (-0.1895, -0.9525, -0.1259), (-0.1927, -0.9686, -0.2236), (-0.1959, -0.9847, -0.3212), (-0.1991, -1.001, -0.4189), (-0.2023, -1.017, -0.5166), (-0.2055, -1.033, -0.6142), (-0.2087, -1.049, -0.7119), (-0.3591, -0.867, 0.0694), (-0.3654, -0.8821, -0.02826), (-0.3717, -0.8973, -0.1259), (-0.3779, -0.9124, -0.2236), (-0.3842, -0.9276, -0.3212), (-0.3905, -0.9428, -0.4189), (-0.3968, -0.9579, -0.5166), (-0.4031, -0.9731, -0.6142), (-0.4093, -0.9882, -0.7119), (-0.5213, -0.7802, 0.0694), (-0.5305, -0.7939, -0.02826), (-0.5396, -0.8075, -0.1259), (-0.5487, -0.8212, -0.2236), (-0.5578, -0.8348, -0.3212), (-0.5669, -0.8485, -0.4189), (-0.576, -0.8621, -0.5166), (-0.5852, -0.8757, -0.6142), (-0.5943, -0.8894, -0.7119), (-0.6635, -0.6635, 0.0694), (-0.6751, -0.6751, -0.02826), (-0.6867, -0.6867, -0.1259), (-0.6984, -0.6984, -0.2236), (-0.71, -0.71, -0.3212), (-0.7216, -0.7216, -0.4189), (-0.7332, -0.7332, -0.5166), (-0.7448, -0.7448, -0.6142), (-0.7564, -0.7564, -0.7119), (-0.7802, -0.5213, 0.0694), (-0.7939, -0.5305, -0.02826), (-0.8075, -0.5396, -0.1259), (-0.8212, -0.5487, -0.2236), (-0.8348, -0.5578, -0.3212), (-0.8485, -0.5669, -0.4189), (-0.8621, -0.576, -0.5166), (-0.8757, -0.5852, -0.6142), (-0.8894, -0.5943, -0.7119), (-0.867, -0.3591, 0.0694), (-0.8821, -0.3654, -0.02826), (-0.8973, -0.3717, -0.1259), (-0.9124, -0.3779, -0.2236), (-0.9276, -0.3842, -0.3212), (-0.9428, -0.3905, -0.4189), (-0.9579, -0.3968, -0.5166), (-0.9731, -0.4031, -0.6142), (-0.9882, -0.4093, -0.7119), (-0.9204, -0.1831, 0.0694), (-0.9365, -0.1863, -0.02826), (-0.9525, -0.1895, -0.1259), (-0.9686, -0.1927, -0.2236), (-0.9847, -0.1959, -0.3212), (-1.001, -0.1991, -0.4189), (-1.017, -0.2023, -0.5166), (-1.033, -0.2055, -0.6142), (-1.049, -0.2087, -0.7119), (-1.099, -2.081e-08, 0.0423), (-1.078, 0.2145, 0.0423), (-1.016, 0.4207, 0.0423), (-0.9141, 0.6108, 0.0423), (-0.7774, 0.7774, 0.0423), (-0.6108, 0.9141, 0.0423), (-0.4207, 1.016, 0.0423), (-0.2145, 1.078, 0.0423), (3.68e-07, 1.099, 0.0423), (0.2145, 1.078, 0.0423), (0.4207, 1.016, 0.0423), (0.6108, 0.9141, 0.0423), (0.7774, 0.7774, 0.0423), (0.9141, 0.6108, 0.0423), (1.016, 0.4207, 0.0423), (1.078, 0.2145, 0.0423), (1.099, -1.576e-07, 0.0423), (1.078, -0.2145, 0.0423), (1.016, -0.4207, 0.0423), (0.9141, -0.6108, 0.0423), (0.7774, -0.7774, 0.0423), (0.6108, -0.9141, 0.0423), (0.4207, -1.016, 0.0423), (0.2145, -1.078, 0.0423), (9.922e-09, -1.099, 0.0423), (-0.2145, -1.078, 0.0423), (-0.4207, -1.016, 0.0423), (-0.6108, -0.9141, 0.0423), (-0.7774, -0.7774, 0.0423), (-0.9141, -0.6108, 0.0423), (-1.016, -0.4207, 0.0423), (-1.078, -0.2145, 0.0423), (-1.119, -2.366e-08, -0.02763), (-1.138, -2.65e-08, -0.09757), (-1.158, -2.935e-08, -0.1675), (-1.178, -3.22e-08, -0.2374), (-1.197, -3.504e-08, -0.3074), (-1.217, -3.789e-08, -0.3773), (-1.236, -4.074e-08, -0.4473), (-1.256, -4.359e-08, -0.5172), (-1.275, -4.643e-08, -0.5871), (-1.097, 0.2183, -0.02763), (-1.117, 0.2221, -0.09757), (-1.136, 0.2259, -0.1675), (-1.155, 0.2297, -0.2374), (-1.174, 0.2336, -0.3074), (-1.193, 0.2374, -0.3773), (-1.213, 0.2412, -0.4473), (-1.232, 0.245, -0.5172), (-1.251, 0.2488, -0.5871), (-1.034, 0.4282, -0.02763), (-1.052, 0.4357, -0.09757), (-1.07, 0.4432, -0.1675), (-1.088, 0.4507, -0.2374), (-1.106, 0.4581, -0.3074), (-1.124, 0.4656, -0.3773), (-1.142, 0.4731, -0.4473), (-1.16, 0.4806, -0.5172), (-1.178, 0.4881, -0.5871), (-0.9303, 0.6216, -0.02763), (-0.9466, 0.6325, -0.09757), (-0.9629, 0.6434, -0.1675), (-0.9792, 0.6542, -0.2374), (-0.9954, 0.6651, -0.3074), (-1.012, 0.676, -0.3773), (-1.028, 0.6869, -0.4473), (-1.044, 0.6977, -0.5172), (-1.06, 0.7086, -0.5871), (-0.7912, 0.7912, -0.02763), (-0.805, 0.805, -0.09757), (-0.8189, 0.8189, -0.1675), (-0.8327, 0.8327, -0.2374), (-0.8465, 0.8465, -0.3074), (-0.8604, 0.8604, -0.3773), (-0.8742, 0.8742, -0.4473), (-0.888, 0.888, -0.5172), (-0.9019, 0.9019, -0.5871), (-0.6216, 0.9304, -0.02763), (-0.6325, 0.9466, -0.09757), (-0.6434, 0.9629, -0.1675), (-0.6542, 0.9792, -0.2374), (-0.6651, 0.9954, -0.3074), (-0.676, 1.012, -0.3773), (-0.6869, 1.028, -0.4473), (-0.6977, 1.044, -0.5172), (-0.7086, 1.06, -0.5871), (-0.4282, 1.034, -0.02763), (-0.4357, 1.052, -0.09757), (-0.4432, 1.07, -0.1675), (-0.4507, 1.088, -0.2374), (-0.4581, 1.106, -0.3074), (-0.4656, 1.124, -0.3773), (-0.4731, 1.142, -0.4473), (-0.4806, 1.16, -0.5172), (-0.4881, 1.178, -0.5871), (-0.2183, 1.097, -0.02763), (-0.2221, 1.117, -0.09757), (-0.2259, 1.136, -0.1675), (-0.2297, 1.155, -0.2374), (-0.2336, 1.174, -0.3074), (-0.2374, 1.193, -0.3773), (-0.2412, 1.213, -0.4473), (-0.245, 1.232, -0.5172), (-0.2488, 1.251, -0.5871), (3.598e-07, 1.119, -0.02763), (3.517e-07, 1.138, -0.09757), (3.436e-07, 1.158, -0.1675), (3.355e-07, 1.178, -0.2374), (3.274e-07, 1.197, -0.3074), (3.192e-07, 1.217, -0.3773), (3.111e-07, 1.236, -0.4473), (3.03e-07, 1.256, -0.5172), (2.949e-07, 1.275, -0.5871), (0.2183, 1.097, -0.02763), (0.2221, 1.117, -0.09757), (0.2259, 1.136, -0.1675), (0.2297, 1.155, -0.2374), (0.2336, 1.174, -0.3074), (0.2374, 1.193, -0.3773), (0.2412, 1.213, -0.4473), (0.245, 1.232, -0.5172), (0.2488, 1.251, -0.5871), (0.4282, 1.034, -0.02763), (0.4357, 1.052, -0.09757), (0.4432, 1.07, -0.1675), (0.4507, 1.088, -0.2374), (0.4581, 1.106, -0.3074), (0.4656, 1.124, -0.3773), (0.4731, 1.142, -0.4473), (0.4806, 1.16, -0.5172), (0.4881, 1.178, -0.5871), (0.6216, 0.9304, -0.02763), (0.6325, 0.9466, -0.09757), (0.6434, 0.9629, -0.1675), (0.6542, 0.9792, -0.2374), (0.6651, 0.9954, -0.3074), (0.676, 1.012, -0.3773), (0.6869, 1.028, -0.4473), (0.6977, 1.044, -0.5172), (0.7086, 1.06, -0.5871), (0.7912, 0.7912, -0.02763), (0.805, 0.805, -0.09757), (0.8189, 0.8189, -0.1675), (0.8327, 0.8327, -0.2374), (0.8465, 0.8465, -0.3074), (0.8604, 0.8604, -0.3773), (0.8742, 0.8742, -0.4473), (0.888, 0.888, -0.5172), (0.9019, 0.9019, -0.5871), (0.9304, 0.6216, -0.02763), (0.9466, 0.6325, -0.09757), (0.9629, 0.6434, -0.1675), (0.9792, 0.6542, -0.2374), (0.9954, 0.6651, -0.3074), (1.012, 0.676, -0.3773), (1.028, 0.6869, -0.4473), (1.044, 0.6977, -0.5172), (1.06, 0.7086, -0.5871), (1.034, 0.4282, -0.02763), (1.052, 0.4357, -0.09757), (1.07, 0.4432, -0.1675), (1.088, 0.4507, -0.2374), (1.106, 0.4581, -0.3074), (1.124, 0.4656, -0.3773), (1.142, 0.4731, -0.4473), (1.16, 0.4806, -0.5172), (1.178, 0.4881, -0.5871), (1.097, 0.2183, -0.02763), (1.117, 0.2221, -0.09757), (1.136, 0.2259, -0.1675), (1.155, 0.2297, -0.2374), (1.174, 0.2336, -0.3074), (1.193, 0.2374, -0.3773), (1.213, 0.2412, -0.4473), (1.232, 0.245, -0.5172), (1.251, 0.2488, -0.5871), (1.119, -1.616e-07, -0.02763), (1.138, -1.656e-07, -0.09757), (1.158, -1.696e-07, -0.1675), (1.178, -1.736e-07, -0.2374), (1.197, -1.776e-07, -0.3074), (1.217, -1.816e-07, -0.3773), (1.236, -1.856e-07, -0.4473), (1.256, -1.895e-07, -0.5172), (1.275, -1.935e-07, -0.5871), (1.097, -0.2183, -0.02763), (1.117, -0.2221, -0.09757), (1.136, -0.2259, -0.1675), (1.155, -0.2297, -0.2374), (1.174, -0.2336, -0.3074), (1.193, -0.2374, -0.3773), (1.213, -0.2412, -0.4473), (1.232, -0.245, -0.5172), (1.251, -0.2488, -0.5871), (1.034, -0.4282, -0.02763), (1.052, -0.4357, -0.09757), (1.07, -0.4432, -0.1675), (1.088, -0.4507, -0.2374), (1.106, -0.4581, -0.3074), (1.124, -0.4656, -0.3773), (1.142, -0.4731, -0.4473), (1.16, -0.4806, -0.5172), (1.178, -0.4881, -0.5871), (0.9304, -0.6216, -0.02763), (0.9466, -0.6325, -0.09757), (0.9629, -0.6434, -0.1675), (0.9792, -0.6542, -0.2374), (0.9954, -0.6651, -0.3074), (1.012, -0.676, -0.3773), (1.028, -0.6869, -0.4473), (1.044, -0.6977, -0.5172), (1.06, -0.7086, -0.5871), (0.7912, -0.7912, -0.02763), (0.805, -0.805, -0.09757), (0.8189, -0.8189, -0.1675), (0.8327, -0.8327, -0.2374), (0.8465, -0.8465, -0.3074), (0.8604, -0.8604, -0.3773), (0.8742, -0.8742, -0.4473), (0.888, -0.888, -0.5172), (0.9019, -0.9019, -0.5871), (0.6216, -0.9304, -0.02763), (0.6325, -0.9466, -0.09757), (0.6434, -0.9629, -0.1675), (0.6542, -0.9792, -0.2374), (0.6651, -0.9954, -0.3074), (0.676, -1.012, -0.3773), (0.6869, -1.028, -0.4473), (0.6977, -1.044, -0.5172), (0.7086, -1.06, -0.5871), (0.4282, -1.034, -0.02763), (0.4357, -1.052, -0.09757), (0.4432, -1.07, -0.1675), (0.4507, -1.088, -0.2374), (0.4581, -1.106, -0.3074), (0.4656, -1.124, -0.3773), (0.4731, -1.142, -0.4473), (0.4806, -1.16, -0.5172), (0.4881, -1.178, -0.5871), (0.2183, -1.097, -0.02763), (0.2221, -1.117, -0.09757), (0.2259, -1.136, -0.1675), (0.2297, -1.155, -0.2374), (0.2336, -1.174, -0.3074), (0.2374, -1.193, -0.3773), (0.2412, -1.213, -0.4473), (0.245, -1.232, -0.5172), (0.2488, -1.251, -0.5871), (8.445e-09, -1.119, -0.02763), (6.966e-09, -1.138, -0.09757), (5.489e-09, -1.158, -0.1675), (4.011e-09, -1.178, -0.2374), (2.533e-09, -1.197, -0.3074), (1.055e-09, -1.217, -0.3773), (-4.234e-10, -1.236, -0.4473), (-1.901e-09, -1.256, -0.5172), (-3.379e-09, -1.275, -0.5871), (-0.2183, -1.097, -0.02763), (-0.2221, -1.117, -0.09757), (-0.2259, -1.136, -0.1675), (-0.2297, -1.155, -0.2374), (-0.2336, -1.174, -0.3074), (-0.2374, -1.193, -0.3773), (-0.2412, -1.213, -0.4473), (-0.245, -1.232, -0.5172), (-0.2488, -1.251, -0.5871), (-0.4282, -1.034, -0.02763), (-0.4357, -1.052, -0.09757), (-0.4432, -1.07, -0.1675), (-0.4507, -1.088, -0.2374), (-0.4581, -1.106, -0.3074), (-0.4656, -1.124, -0.3773), (-0.4731, -1.142, -0.4473), (-0.4806, -1.16, -0.5172), (-0.4881, -1.178, -0.5871), (-0.6216, -0.9303, -0.02763), (-0.6325, -0.9466, -0.09757), (-0.6434, -0.9629, -0.1675), (-0.6542, -0.9792, -0.2374), (-0.6651, -0.9954, -0.3074), (-0.676, -1.012, -0.3773), (-0.6869, -1.028, -0.4473), (-0.6977, -1.044, -0.5172), (-0.7086, -1.06, -0.5871), (-0.7912, -0.7912, -0.02763), (-0.805, -0.805, -0.09757), (-0.8189, -0.8189, -0.1675), (-0.8327, -0.8327, -0.2374), (-0.8465, -0.8465, -0.3074), (-0.8604, -0.8604, -0.3773), (-0.8742, -0.8742, -0.4473), (-0.888, -0.888, -0.5172), (-0.9019, -0.9019, -0.5871), (-0.9303, -0.6216, -0.02763), (-0.9466, -0.6325, -0.09757), (-0.9629, -0.6434, -0.1675), (-0.9792, -0.6542, -0.2374), (-0.9954, -0.6651, -0.3074), (-1.012, -0.676, -0.3773), (-1.028, -0.6869, -0.4473), (-1.044, -0.6977, -0.5172), (-1.06, -0.7086, -0.5871), (-1.034, -0.4282, -0.02763), (-1.052, -0.4357, -0.09757), (-1.07, -0.4432, -0.1675), (-1.088, -0.4507, -0.2374), (-1.106, -0.4581, -0.3074), (-1.124, -0.4656, -0.3773), (-1.142, -0.4731, -0.4473), (-1.16, -0.4806, -0.5172), (-1.178, -0.4881, -0.5871), (-1.097, -0.2183, -0.02763), (-1.117, -0.2221, -0.09757), (-1.136, -0.2259, -0.1675), (-1.155, -0.2297, -0.2374), (-1.174, -0.2336, -0.3074), (-1.193, -0.2374, -0.3773), (-1.213, -0.2412, -0.4473), (-1.232, -0.245, -0.5172), (-1.251, -0.2488, -0.5871), (-1.36, 4.9e-06, -0.9313), (-0.2654, 1.334, -0.9313), (-5.253e-06, 1.36, -0.9313), (1.334, 0.2654, -0.9313), (1.36, 4.744e-06, -0.9313), (0.2654, -1.334, -0.9313), (-5.559e-06, -1.36, -0.9313), (-1.334, -0.2654, -0.9313), (-0.9814, 4.936e-06, -1.037), (-0.1915, 0.9626, -1.037), (-5.286e-06, 0.9814, -1.037), (0.9626, 0.1915, -1.037), (0.9814, 4.833e-06, -1.037), (0.1915, -0.9626, -1.037), (-5.508e-06, -0.9814, -1.037), (-0.9626, -0.1915, -1.037), (-1.34, 4.903e-06, -0.7116), (-0.2614, 1.314, -0.7116), (-5.205e-06, 1.34, -0.7116), (1.314, 0.2614, -0.7116), (1.34, 4.748e-06, -0.7116), (0.2614, -1.314, -0.7116), (-5.519e-06, -1.34, -0.7116), (-1.314, -0.2614, -0.7116), (-1.26, 4.916e-06, -0.6524), (-0.2457, 1.235, -0.6524), (-5.199e-06, 1.26, -0.6524), (1.235, 0.2457, -0.6524), (1.26, 4.77e-06, -0.6524), (0.2457, -1.235, -0.6524), (-5.494e-06, -1.26, -0.6524), (-1.235, -0.2457, -0.6524), (-0.3732, 2.627e-09, 0.9159), (-0.5419, 2.627e-09, 0.8257), (-0.6896, 2.627e-09, 0.7044), (-0.8109, 2.627e-09, 0.5566), (-0.9011, 2.627e-09, 0.388), (-0.9566, 2.627e-09, 0.2051), (-0.3661, 0.07281, 0.9159), (-0.5314, 0.1057, 0.8257), (-0.6764, 0.1345, 0.7044), (-0.7954, 0.1582, 0.5566), (-0.8838, 0.1758, 0.388), (-0.9382, 0.1866, 0.2051), (-0.3448, 0.1428, 0.9159), (-0.5006, 0.2074, 0.8257), (-0.6372, 0.2639, 0.7044), (-0.7492, 0.3103, 0.5566), (-0.8325, 0.3448, 0.388), (-0.8838, 0.3661, 0.2051), (-0.3103, 0.2074, 0.9159), (-0.4505, 0.301, 0.8257), (-0.5734, 0.3831, 0.7044), (-0.6743, 0.4505, 0.5566), (-0.7492, 0.5006, 0.388), (-0.7954, 0.5314, 0.2051), (-0.2639, 0.2639, 0.9159), (-0.3831, 0.3831, 0.8257), (-0.4877, 0.4877, 0.7044), (-0.5734, 0.5734, 0.5566), (-0.6372, 0.6372, 0.388), (-0.6764, 0.6764, 0.2051), (-0.2074, 0.3103, 0.9159), (-0.301, 0.4505, 0.8257), (-0.3831, 0.5734, 0.7044), (-0.4505, 0.6743, 0.5566), (-0.5006, 0.7492, 0.388), (-0.5314, 0.7954, 0.2051), (-0.1428, 0.3448, 0.9159), (-0.2074, 0.5006, 0.8257), (-0.2639, 0.6372, 0.7044), (-0.3103, 0.7492, 0.5566), (-0.3448, 0.8325, 0.388), (-0.3661, 0.8838, 0.2051), (-0.07281, 0.3661, 0.9159), (-0.1057, 0.5314, 0.8257), (-0.1345, 0.6764, 0.7044), (-0.1582, 0.7954, 0.5566), (-0.1758, 0.8838, 0.388), (-0.1866, 0.9382, 0.2051), (3.708e-07, 0.3732, 0.9159), (3.778e-07, 0.5419, 0.8257), (4.132e-07, 0.6896, 0.7044), (3.856e-07, 0.8109, 0.5566), (3.382e-07, 0.9011, 0.388), (3.995e-07, 0.9566, 0.2051), (0.07281, 0.3661, 0.9159), (0.1057, 0.5314, 0.8257), (0.1345, 0.6764, 0.7044), (0.1582, 0.7954, 0.5566), (0.1758, 0.8838, 0.388), (0.1866, 0.9382, 0.2051), (0.1428, 0.3448, 0.9159), (0.2074, 0.5006, 0.8257), (0.2639, 0.6372, 0.7044), (0.3103, 0.7492, 0.5566), (0.3448, 0.8325, 0.388), (0.3661, 0.8838, 0.2051), (0.2074, 0.3103, 0.9159), (0.301, 0.4505, 0.8257), (0.3831, 0.5734, 0.7044), (0.4505, 0.6743, 0.5566), (0.5006, 0.7492, 0.388), (0.5314, 0.7954, 0.2051), (0.2639, 0.2639, 0.9159), (0.3831, 0.3831, 0.8257), (0.4877, 0.4877, 0.7044), (0.5734, 0.5734, 0.5566), (0.6372, 0.6372, 0.388), (0.6764, 0.6764, 0.2051), (0.3103, 0.2074, 0.9159), (0.4505, 0.301, 0.8257), (0.5734, 0.3831, 0.7044), (0.6743, 0.4505, 0.5566), (0.7492, 0.5006, 0.388), (0.7954, 0.5314, 0.2051), (0.3448, 0.1428, 0.9159), (0.5006, 0.2074, 0.8257), (0.6372, 0.2639, 0.7044), (0.7492, 0.3103, 0.5566), (0.8325, 0.3448, 0.388), (0.8838, 0.3661, 0.2051), (0.3661, 0.07281, 0.9159), (0.5314, 0.1057, 0.8257), (0.6764, 0.1345, 0.7044), (0.7954, 0.1582, 0.5566), (0.8838, 0.1758, 0.388), (0.9382, 0.1866, 0.2051), (0.3732, -6.766e-08, 0.9159), (0.5419, -9.308e-08, 0.8257), (0.6896, -1.272e-07, 0.7044), (0.8109, -1.168e-07, 0.5566), (0.9011, -5.512e-08, 0.388), (0.9566, -1.164e-07, 0.2051), (0.3661, -0.07281, 0.9159), (0.5314, -0.1057, 0.8257), (0.6764, -0.1345, 0.7044), (0.7954, -0.1582, 0.5566), (0.8838, -0.1758, 0.388), (0.9382, -0.1866, 0.2051), (0.3448, -0.1428, 0.9159), (0.5006, -0.2074, 0.8257), (0.6372, -0.2639, 0.7044), (0.7492, -0.3103, 0.5566), (0.8325, -0.3448, 0.388), (0.8838, -0.3661, 0.2051), (0.3103, -0.2074, 0.9159), (0.4505, -0.301, 0.8257), (0.5734, -0.3831, 0.7044), (0.6743, -0.4505, 0.5566), (0.7492, -0.5006, 0.388), (0.7954, -0.5314, 0.2051), (0.2639, -0.2639, 0.9159), (0.3831, -0.3831, 0.8257), (0.4877, -0.4877, 0.7044), (0.5734, -0.5734, 0.5566), (0.6372, -0.6372, 0.388), (0.6764, -0.6764, 0.2051), (0.2074, -0.3103, 0.9159), (0.301, -0.4505, 0.8257), (0.3831, -0.5734, 0.7044), (0.4505, -0.6743, 0.5566), (0.5006, -0.7492, 0.388), (0.5314, -0.7954, 0.2051), (0.1428, -0.3448, 0.9159), (0.2074, -0.5006, 0.8257), (0.2639, -0.6372, 0.7044), (0.3103, -0.7492, 0.5566), (0.3448, -0.8325, 0.388), (0.3661, -0.8838, 0.2051), (0.07281, -0.3661, 0.9159), (0.1057, -0.5314, 0.8257), (0.1345, -0.6764, 0.7044), (0.1582, -0.7954, 0.5566), (0.1758, -0.8838, 0.388), (0.1866, -0.9382, 0.2051), (2.168e-07, -0.3732, 0.9159), (1.855e-07, -0.5419, 0.8257), (1.4e-07, -0.6896, 0.7044), (1.534e-07, -0.8109, 0.5566), (1.807e-07, -0.9011, 0.388), (8.799e-08, -0.9566, 0.2051), (-0.07281, -0.3661, 0.9159), (-0.1057, -0.5314, 0.8257), (-0.1345, -0.6764, 0.7044), (-0.1582, -0.7954, 0.5566), (-0.1758, -0.8838, 0.388), (-0.1866, -0.9382, 0.2051), (-0.1428, -0.3448, 0.9159), (-0.2074, -0.5006, 0.8257), (-0.2639, -0.6372, 0.7044), (-0.3103, -0.7492, 0.5566), (-0.3448, -0.8325, 0.388), (-0.3661, -0.8838, 0.2051), (-0.2074, -0.3103, 0.9159), (-0.301, -0.4505, 0.8257), (-0.3831, -0.5734, 0.7044), (-0.4505, -0.6743, 0.5566), (-0.5006, -0.7492, 0.388), (-0.5314, -0.7954, 0.2051), (-0.2639, -0.2639, 0.9159), (-0.3831, -0.3831, 0.8257), (-0.4877, -0.4877, 0.7044), (-0.5734, -0.5734, 0.5566), (-0.6372, -0.6372, 0.388), (-0.6764, -0.6764, 0.2051), (-0.3103, -0.2074, 0.9159), (-0.4505, -0.301, 0.8257), (-0.5734, -0.3831, 0.7044), (-0.6743, -0.4505, 0.5566), (-0.7492, -0.5006, 0.388), (-0.7954, -0.5314, 0.2051), (-0.3448, -0.1428, 0.9159), (-0.5006, -0.2074, 0.8257), (-0.6372, -0.2639, 0.7044), (-0.7492, -0.3103, 0.5566), (-0.8325, -0.3448, 0.388), (-0.8838, -0.3661, 0.2051), (-0.3661, -0.07281, 0.9159), (-0.5314, -0.1057, 0.8257), (-0.6764, -0.1345, 0.7044), (-0.7954, -0.1582, 0.5566), (-0.8838, -0.1758, 0.388), (-0.9382, -0.1866, 0.2051), (-0.4691, 0.0, -0.6306), (-0.4601, 0.09152, -0.6306), (-0.4334, 0.1795, -0.6306), (-0.3901, 0.2606, -0.6306), (-0.3317, 0.3317, -0.6306), (-0.2606, 0.3901, -0.6306), (-0.1795, 0.4334, -0.6306), (-0.09152, 0.4601, -0.6306), (3.991e-07, 0.4691, -0.6306), (0.09152, 0.4601, -0.6306), (0.1795, 0.4334, -0.6306), (0.2606, 0.3901, -0.6306), (0.3317, 0.3317, -0.6306), (0.3901, 0.2606, -0.6306), (0.4334, 0.1795, -0.6306), (0.4601, 0.09152, -0.6306), (0.4691, -6.989e-08, -0.6306), (0.4601, -0.09152, -0.6306), (0.4334, -0.1795, -0.6306), (0.3901, -0.2606, -0.6306), (0.3317, -0.3317, -0.6306), (0.2606, -0.3901, -0.6306), (0.1795, -0.4334, -0.6306), (0.09152, -0.4601, -0.6306), (2.813e-07, -0.4691, -0.6306), (-0.09152, -0.4601, -0.6306), (-0.1795, -0.4334, -0.6306), (-0.2606, -0.3901, -0.6306), (-0.3317, -0.3317, -0.6306), (-0.3901, -0.2606, -0.6306), (-0.4334, -0.1795, -0.6306), (-0.4601, -0.09152, -0.6306), (-0.7693, 0.0, -0.7103), (-0.7545, 0.1501, -0.7103), (-0.7107, 0.2944, -0.7103), (-0.6396, 0.4274, -0.7103), (-0.544, 0.544, -0.7103), (-0.4274, 0.6396, -0.7103), (-0.2944, 0.7107, -0.7103), (-0.1501, 0.7545, -0.7103), (3.934e-07, 0.7693, -0.7103), (0.1501, 0.7545, -0.7103), (0.2944, 0.7107, -0.7103), (0.4274, 0.6396, -0.7103), (0.544, 0.544, -0.7103), (0.6396, 0.4274, -0.7103), (0.7107, 0.2944, -0.7103), (0.7545, 0.1501, -0.7103), (0.7693, -1.278e-07, -0.7103), (0.7545, -0.1501, -0.7103), (0.7107, -0.2944, -0.7103), (0.6396, -0.4274, -0.7103), (0.544, -0.544, -0.7103), (0.4274, -0.6396, -0.7103), (0.2944, -0.7107, -0.7103), (0.1501, -0.7545, -0.7103), (1.343e-07, -0.7693, -0.7103), (-0.1501, -0.7545, -0.7103), (-0.2944, -0.7107, -0.7103), (-0.4274, -0.6396, -0.7103), (-0.544, -0.544, -0.7103), (-0.6396, -0.4274, -0.7103), (-0.7107, -0.2944, -0.7103), (-0.7545, -0.1501, -0.7103)], [], [(11, 10, 25, 26), (444, 512, 451, 8), (4, 3, 18, 19), (241, 240, 1576, 1577), (1, 0, 15, 16), (1666, 11, 26, 1667), (467, 465, 1451, 1452), (9, 8, 23, 24), (6, 5, 20, 21), (2, 1, 16, 17), (13, 12, 27, 28), (1698, 9, 24, 1699), (754, 745, 1065, 1074), (5, 4, 1477, 1478), (217, 216, 1568, 1569), (26, 25, 39, 40), (23, 452, 454, 37), (455, 36, 50, 457), (20, 19, 33, 34), (16, 15, 29, 30), (1667, 26, 40, 1668), (28, 27, 41, 42), (24, 23, 37, 38), (383, 384, 1640, 1639), (428, 414, 1653, 1659), (1699, 24, 38, 1700), (514, 793, 1113, 834), (18, 17, 31, 32), (1700, 38, 52, 1701), (568, 559, 879, 888), (117, 103, 1519, 1525), (40, 39, 53, 54), (37, 454, 456, 51), (33, 32, 46, 47), (30, 29, 43, 44), (1668, 40, 54, 1669), (457, 50, 64, 459), (75, 76, 1508, 1507), (35, 34, 48, 49), (31, 30, 44, 45), (42, 41, 55, 56), (38, 37, 51, 52), (56, 55, 69, 70), (52, 51, 65, 66), (243, 242, 1578, 1579), (410, 409, 1648, 1649), (46, 45, 59, 60), (1701, 52, 66, 1702), (607, 616, 936, 927), (51, 456, 458, 65), (101, 102, 1518, 1517), (54, 53, 67, 68), (1669, 54, 68, 1670), (459, 64, 78, 461), (48, 47, 61, 62), (44, 43, 57, 58), (285, 299, 1603, 1597), (58, 57, 71, 72), (1670, 68, 82, 1671), (461, 78, 92, 463), (66, 65, 79, 80), (63, 62, 76, 77), (59, 58, 72, 73), (70, 69, 83, 84), (1702, 66, 80, 1703), (217, 231, 818, 817), (143, 157, 1541, 1535), (68, 67, 81, 82), (65, 458, 460, 79), (61, 60, 74, 75), (82, 81, 95, 96), (79, 460, 462, 93), (74, 60, 1500, 1506), (1671, 82, 96, 1672), (463, 92, 106, 465), (76, 75, 89, 90), (72, 71, 85, 86), (368, 369, 1633, 1632), (84, 83, 97, 98), (80, 79, 93, 94), (396, 410, 1649, 1643), (685, 676, 996, 1005), (74, 73, 87, 88), (1703, 80, 94, 1704), (1704, 94, 108, 1705), (664, 655, 975, 984), (228, 227, 1571, 1572), (89, 88, 102, 103), (96, 95, 109, 110), (93, 462, 464, 107), (443, 801, 1465, 1449), (104, 90, 1514, 1520), (86, 85, 99, 100), (1672, 96, 110, 1673), (98, 97, 111, 112), (94, 93, 107, 108), (91, 90, 104, 105), (87, 86, 100, 101), (60, 61, 1501, 1500), (86, 87, 1511, 1510), (112, 111, 125, 126), (108, 107, 121, 122), (1705, 108, 122, 1706), (557, 566, 886, 877), (102, 101, 115, 116), (110, 109, 123, 124), (107, 464, 466, 121), (370, 371, 1635, 1634), (100, 99, 113, 114), (1673, 110, 124, 1674), (467, 120, 134, 469), (104, 103, 117, 118), (1674, 124, 138, 1675), (469, 134, 148, 471), (272, 286, 1598, 1592), (114, 113, 127, 128), (126, 125, 139, 140), (122, 121, 135, 136), (119, 118, 132, 133), (115, 114, 128, 129), (62, 63, 1503, 1502), (1706, 122, 136, 1707), (724, 733, 1053, 1044), (121, 466, 468, 135), (117, 116, 130, 131), (124, 123, 137, 138), (138, 137, 151, 152), (135, 468, 470, 149), (230, 229, 1573, 1574), (132, 131, 145, 146), (128, 127, 141, 142), (1675, 138, 152, 1676), (471, 148, 162, 473), (136, 135, 149, 150), (298, 312, 1608, 1602), (411, 425, 1656, 1650), (140, 139, 153, 154), (1707, 136, 150, 1708), (605, 614, 934, 925), (130, 129, 143, 144), (662, 653, 973, 982), (268, 282, 1594, 1588), (1708, 150, 164, 1709), (152, 151, 165, 166), (149, 470, 472, 163), (145, 144, 158, 159), (1676, 152, 166, 1677), (473, 162, 176, 475), (87, 73, 1505, 1511), (142, 141, 155, 156), (143, 142, 156, 157), (154, 153, 167, 168), (150, 149, 163, 164), (147, 146, 160, 161), (168, 167, 181, 182), (164, 163, 177, 178), (244, 258, 1586, 1580), (213, 212, 1564, 1565), (1709, 164, 178, 1710), (781, 772, 1092, 1101), (158, 157, 171, 172), (145, 131, 1531, 1537), (166, 165, 179, 180), (163, 472, 474, 177), (475, 176, 190, 477), (160, 159, 173, 174), (156, 155, 169, 170), (1677, 166, 180, 1678), (170, 169, 183, 184), (1678, 180, 194, 1679), (477, 190, 204, 479), (409, 423, 1654, 1648), (175, 174, 188, 189), (171, 170, 184, 185), (182, 181, 195, 196), (178, 177, 191, 192), (1710, 178, 192, 1711), (674, 683, 1003, 994), (189, 188, 1556, 1557), (180, 179, 193, 194), (177, 474, 476, 191), (173, 172, 186, 187), (191, 476, 478, 205), (355, 356, 1628, 1627), (194, 193, 207, 208), (1679, 194, 208, 1680), (479, 204, 218, 481), (188, 187, 201, 202), (184, 183, 197, 198), (196, 195, 209, 210), (192, 191, 205, 206), (47, 48, 1496, 1495), (215, 214, 1566, 1567), (186, 185, 199, 200), (1711, 192, 206, 1712), (547, 538, 858, 867), (1712, 206, 220, 1713), (189, 203, 816, 815), (381, 382, 1638, 1637), (208, 207, 221, 222), (205, 478, 480, 219), (201, 200, 214, 215), (73, 74, 1506, 1505), (198, 197, 211, 212), (1680, 208, 222, 1681), (483, 481, 1453, 1454), (206, 205, 219, 220), (203, 202, 216, 217), (199, 198, 212, 213), (210, 209, 223, 224), (398, 412, 1651, 1645), (224, 223, 237, 238), (220, 219, 233, 234), (102, 88, 1512, 1518), (722, 731, 1051, 1042), (214, 213, 227, 228), (1713, 220, 234, 1714), (222, 221, 235, 236), (219, 480, 482, 233), (439, 425, 1656, 1662), (1681, 222, 236, 1682), (483, 232, 246, 485), (216, 215, 229, 230), (212, 211, 225, 226), (485, 246, 260, 487), (132, 118, 1526, 1532), (226, 225, 239, 240), (1682, 236, 250, 1683), (238, 237, 251, 252), (234, 233, 247, 248), (231, 230, 244, 245), (227, 226, 240, 241), (1714, 234, 248, 1715), (595, 586, 906, 915), (59, 73, 1505, 1499), (229, 228, 242, 243), (236, 235, 249, 250), (233, 482, 484, 247), (250, 249, 263, 264), (247, 484, 486, 261), (354, 340, 1620, 1626), (240, 239, 253, 254), (1683, 250, 264, 1684), (487, 260, 274, 489), (244, 243, 257, 258), (89, 103, 1519, 1513), (48, 34, 1490, 1496), (252, 251, 265, 266), (248, 247, 261, 262), (1715, 248, 262, 1716), (779, 770, 1090, 1099), (242, 241, 255, 256), (340, 341, 1621, 1620), (1716, 262, 276, 1717), (634, 643, 963, 954), (261, 486, 488, 275), (257, 256, 270, 271), (264, 263, 277, 278), (1684, 264, 278, 1685), (489, 274, 288, 491), (384, 370, 1634, 1640), (254, 253, 267, 268), (266, 265, 279, 280), (262, 261, 275, 276), (259, 258, 272, 273), (255, 254, 268, 269), (276, 275, 289, 290), (227, 241, 1577, 1571), (32, 33, 1489, 1488), (280, 279, 293, 294), (1717, 276, 290, 1718), (545, 536, 856, 865), (270, 269, 283, 284), (278, 277, 291, 292), (275, 488, 490, 289), (200, 199, 1559, 1560), (272, 271, 285, 286), (268, 267, 281, 282), (1685, 278, 292, 1686), (491, 288, 302, 493), (1686, 292, 306, 1687), (493, 302, 316, 495), (366, 367, 1631, 1630), (282, 281, 295, 296), (283, 282, 296, 297), (294, 293, 307, 308), (290, 289, 303, 304), (287, 286, 300, 301), (712, 703, 1023, 1032), (58, 59, 1499, 1498), (1718, 290, 304, 1719), (292, 291, 305, 306), (289, 490, 492, 303), (285, 284, 298, 299), (342, 343, 1623, 1622), (306, 305, 319, 320), (303, 492, 494, 317), (495, 316, 330, 497), (300, 299, 313, 314), (296, 295, 309, 310), (1687, 306, 320, 1688), (308, 307, 321, 322), (304, 303, 317, 318), (257, 243, 1579, 1585), (34, 35, 1491, 1490), (1719, 304, 318, 1720), (371, 385, 829, 828), (298, 297, 311, 312), (1720, 318, 332, 1721), (584, 593, 913, 904), (202, 201, 1561, 1562), (320, 319, 333, 334), (317, 494, 496, 331), (313, 312, 326, 327), (310, 309, 323, 324), (1688, 320, 334, 1689), (465, 106, 1443, 1451), (216, 230, 1574, 1568), (315, 314, 328, 329), (311, 310, 324, 325), (322, 321, 335, 336), (318, 317, 331, 332), (336, 335, 349, 350), (332, 331, 345, 346), (115, 101, 1517, 1523), (367, 353, 1625, 1631), (326, 325, 339, 340), (1721, 332, 346, 1722), (632, 641, 961, 952), (331, 496, 498, 345), (214, 228, 1572, 1566), (334, 333, 347, 348), (1689, 334, 348, 1690), (499, 344, 358, 501), (328, 327, 341, 342), (324, 323, 337, 338), (185, 184, 1552, 1553), (338, 337, 351, 352), (1690, 348, 362, 1691), (501, 358, 372, 503), (346, 345, 359, 360), (343, 342, 356, 357), (339, 338, 352, 353), (350, 349, 363, 364), (1722, 346, 360, 1723), (751, 760, 1080, 1071), (199, 185, 1553, 1559), (348, 347, 361, 362), (345, 498, 500, 359), (341, 340, 354, 355), (362, 361, 375, 376), (359, 500, 502, 373), (161, 160, 1544, 1545), (1691, 362, 376, 1692), (503, 372, 386, 505), (356, 355, 369, 370), (352, 351, 365, 366), (76, 90, 1514, 1508), (364, 363, 377, 378), (360, 359, 373, 374), (327, 328, 1616, 1615), (343, 357, 827, 826), (354, 353, 367, 368), (1723, 360, 374, 1724), (1724, 374, 388, 1725), (701, 710, 1030, 1021), (19, 20, 1484, 1483), (369, 368, 382, 383), (376, 375, 389, 390), (373, 502, 504, 387), (505, 386, 401, 507), (187, 186, 1554, 1555), (366, 365, 379, 380), (1692, 376, 390, 1693), (378, 377, 391, 392), (374, 373, 387, 388), (371, 370, 384, 385), (367, 366, 380, 381), (353, 354, 1626, 1625), (270, 256, 1584, 1590), (392, 391, 406, 407), (388, 387, 402, 403), (1725, 388, 403, 1726), (520, 799, 1119, 840), (382, 381, 396, 397), (390, 389, 404, 405), (387, 504, 506, 402), (45, 46, 1494, 1493), (380, 379, 394, 395), (1693, 390, 405, 1694), (507, 401, 415, 509), (384, 383, 398, 399), (1694, 405, 419, 1695), (509, 415, 429, 511), (382, 368, 1632, 1638), (395, 394, 408, 409), (407, 406, 420, 421), (403, 402, 416, 417), (400, 399, 413, 414), (396, 395, 409, 410), (339, 353, 1625, 1619), (1726, 403, 417, 1727), (749, 758, 1078, 1069), (402, 506, 508, 416), (398, 397, 411, 412), (405, 404, 418, 419), (419, 418, 432, 433), (416, 508, 510, 430), (328, 314, 1610, 1616), (413, 412, 426, 427), (409, 408, 422, 423), (1695, 419, 433, 1696), (511, 429, 443, 513), (417, 416, 430, 431), (369, 383, 1639, 1633), (312, 313, 1609, 1608), (421, 420, 434, 435), (1727, 417, 431, 1728), (515, 524, 844, 835), (411, 410, 424, 425), (518, 797, 1117, 838), (216, 202, 1562, 1568), (1728, 431, 445, 1729), (433, 432, 446, 447), (430, 510, 512, 444), (426, 425, 439, 440), (1696, 433, 447, 1697), (172, 171, 1547, 1548), (423, 422, 436, 437), (424, 423, 437, 438), (435, 434, 448, 449), (431, 430, 444, 445), (428, 427, 441, 442), (0, 393, 15), (14, 13, 28), (15, 393, 29), (14, 28, 42), (14, 42, 56), (29, 393, 43), (14, 56, 70), (43, 393, 57), (14, 70, 84), (57, 393, 71), (71, 393, 85), (14, 84, 98), (14, 98, 112), (85, 393, 99), (14, 112, 126), (99, 393, 113), (14, 126, 140), (113, 393, 127), (127, 393, 141), (14, 140, 154), (14, 154, 168), (141, 393, 155), (14, 168, 182), (155, 393, 169), (14, 182, 196), (169, 393, 183), (183, 393, 197), (14, 196, 210), (14, 210, 224), (197, 393, 211), (14, 224, 238), (211, 393, 225), (14, 238, 252), (225, 393, 239), (239, 393, 253), (14, 252, 266), (14, 266, 280), (253, 393, 267), (14, 280, 294), (267, 393, 281), (14, 294, 308), (281, 393, 295), (295, 393, 309), (14, 308, 322), (14, 322, 336), (309, 393, 323), (14, 336, 350), (323, 393, 337), (14, 350, 364), (337, 393, 351), (351, 393, 365), (14, 364, 378), (14, 378, 392), (365, 393, 379), (14, 392, 407), (379, 393, 394), (14, 407, 421), (394, 393, 408), (408, 393, 422), (14, 421, 435), (14, 435, 449), (422, 393, 436), (449, 448, 12, 13), (445, 444, 8, 9), (338, 339, 1619, 1618), (30, 31, 1487, 1486), (14, 449, 13), (1729, 445, 9, 1698), (572, 563, 883, 892), (439, 438, 2, 3), (314, 315, 1611, 1610), (436, 393, 0), (447, 446, 10, 11), (453, 22, 36, 455), (8, 451, 452, 23), (441, 440, 4, 5), (437, 436, 0, 1), (1697, 447, 11, 1666), (452, 451, 450, 453), (454, 452, 453, 455), (456, 454, 455, 457), (458, 456, 457, 459), (459, 461, 460, 458), (462, 460, 461, 463), (464, 462, 463, 465), (466, 464, 465, 467), (467, 469, 468, 466), (470, 468, 469, 471), (472, 470, 471, 473), (474, 472, 473, 475), (475, 477, 476, 474), (478, 476, 477, 479), (480, 478, 479, 481), (482, 480, 481, 483), (483, 485, 484, 482), (486, 484, 485, 487), (488, 486, 487, 489), (490, 488, 489, 491), (491, 493, 492, 490), (494, 492, 493, 495), (496, 494, 495, 497), (498, 496, 497, 499), (499, 501, 500, 498), (502, 500, 501, 503), (504, 502, 503, 505), (506, 504, 505, 507), (507, 509, 508, 506), (510, 508, 509, 511), (512, 510, 511, 513), (451, 512, 513, 450), (450, 7, 22, 453), (499, 497, 1455, 1456), (611, 620, 940, 931), (800, 799, 520, 521), (689, 680, 1000, 1009), (798, 797, 518, 519), (385, 400, 830, 829), (796, 795, 516, 517), (570, 561, 881, 890), (794, 793, 514, 515), (429, 792, 801, 443), (728, 737, 1057, 1048), (791, 790, 799, 800), (609, 618, 938, 929), (789, 788, 797, 798), (776, 785, 1105, 1096), (787, 786, 795, 796), (687, 678, 998, 1007), (785, 784, 793, 794), (415, 783, 792, 429), (542, 551, 871, 862), (782, 781, 790, 791), (726, 735, 1055, 1046), (780, 779, 788, 789), (599, 590, 910, 919), (778, 777, 786, 787), (659, 668, 988, 979), (776, 775, 784, 785), (401, 774, 783, 415), (638, 647, 967, 958), (773, 772, 781, 782), (783, 774, 1094, 1103), (771, 770, 779, 780), (549, 540, 860, 869), (769, 768, 777, 778), (716, 707, 1027, 1036), (767, 766, 775, 776), (386, 765, 774, 401), (597, 588, 908, 917), (764, 763, 772, 773), (7, 450, 1450, 1442), (762, 761, 770, 771), (636, 645, 965, 956), (760, 759, 768, 769), (755, 764, 1084, 1075), (758, 757, 766, 767), (372, 756, 765, 386), (714, 705, 1025, 1034), (755, 754, 763, 764), (175, 189, 815, 814), (753, 752, 761, 762), (753, 762, 1082, 1073), (751, 750, 759, 760), (519, 528, 848, 839), (749, 748, 757, 758), (358, 747, 756, 372), (481, 218, 1445, 1453), (746, 745, 754, 755), (576, 567, 887, 896), (744, 743, 752, 753), (624, 615, 935, 944), (742, 741, 750, 751), (517, 526, 846, 837), (740, 739, 748, 749), (344, 738, 747, 358), (693, 684, 1004, 1013), (737, 736, 745, 746), (574, 565, 885, 894), (735, 734, 743, 744), (741, 732, 1052, 1061), (733, 732, 741, 742), (622, 613, 933, 942), (731, 730, 739, 740), (497, 330, 1447, 1455), (691, 682, 1002, 1011), (728, 727, 736, 737), (780, 789, 1109, 1100), (726, 725, 734, 735), (546, 555, 875, 866), (724, 723, 732, 733), (739, 730, 1050, 1059), (722, 721, 730, 731), (316, 720, 729, 330), (603, 594, 914, 923), (719, 718, 727, 728), (663, 672, 992, 983), (717, 716, 725, 726), (651, 642, 962, 971), (715, 714, 723, 724), (778, 787, 1107, 1098), (713, 712, 721, 722), (302, 711, 720, 316), (544, 553, 873, 864), (710, 709, 718, 719), (720, 711, 1031, 1040), (708, 707, 716, 717), (601, 592, 912, 921), (706, 705, 714, 715), (661, 670, 990, 981), (704, 703, 712, 713), (288, 702, 711, 302), (649, 640, 960, 969), (701, 700, 709, 710), (768, 759, 1079, 1088), (699, 698, 707, 708), (718, 709, 1029, 1038), (697, 696, 705, 706), (766, 757, 1077, 1086), (695, 694, 703, 704), (274, 693, 702, 288), (119, 133, 811, 810), (692, 691, 700, 701), (532, 523, 843, 852), (690, 689, 698, 699), (571, 580, 900, 891), (688, 687, 696, 697), (287, 301, 823, 822), (686, 685, 694, 695), (260, 684, 693, 274), (628, 619, 939, 948), (683, 682, 691, 692), (521, 530, 850, 841), (681, 680, 689, 690), (688, 697, 1017, 1008), (679, 678, 687, 688), (569, 578, 898, 889), (677, 676, 685, 686), (246, 675, 684, 260), (745, 736, 1056, 1065), (674, 673, 682, 683), (626, 617, 937, 946), (672, 671, 680, 681), (686, 695, 1015, 1006), (670, 669, 678, 679), (793, 784, 1104, 1113), (668, 667, 676, 677), (232, 666, 675, 246), (559, 550, 870, 879), (665, 664, 673, 674), (743, 734, 1054, 1063), (663, 662, 671, 672), (598, 607, 927, 918), (661, 660, 669, 670), (676, 667, 987, 996), (659, 658, 667, 668), (1058, 738, 1464, 1472), (655, 646, 966, 975), (656, 655, 664, 665), (161, 175, 814, 813), (654, 653, 662, 663), (782, 791, 1111, 1102), (652, 651, 660, 661), (548, 557, 877, 868), (650, 649, 658, 659), (204, 648, 657, 218), (414, 428, 832, 831), (647, 646, 655, 656), (715, 724, 1044, 1035), (645, 644, 653, 654), (596, 605, 925, 916), (643, 642, 651, 652), (653, 644, 964, 973), (641, 640, 649, 650), (190, 639, 648, 204), (772, 763, 1083, 1092), (638, 637, 646, 647), (665, 674, 994, 985), (636, 635, 644, 645), (713, 722, 1042, 1033), (634, 633, 642, 643), (147, 161, 813, 812), (632, 631, 640, 641), (176, 630, 639, 190), (770, 761, 1081, 1090), (629, 628, 637, 638), (536, 527, 847, 856), (627, 626, 635, 636), (575, 584, 904, 895), (625, 624, 633, 634), (623, 632, 952, 943), (623, 622, 631, 632), (162, 621, 630, 176), (534, 525, 845, 854), (620, 619, 628, 629), (692, 701, 1021, 1012), (618, 617, 626, 627), (573, 582, 902, 893), (616, 615, 624, 625), (740, 749, 1069, 1060), (614, 613, 622, 623), (148, 612, 621, 162), (630, 621, 941, 950), (611, 610, 619, 620), (690, 699, 1019, 1010), (609, 608, 617, 618), (797, 788, 1108, 1117), (607, 606, 615, 616), (563, 554, 874, 883), (605, 604, 613, 614), (134, 603, 612, 148), (747, 738, 1058, 1067), (602, 601, 610, 611), (602, 611, 931, 922), (600, 599, 608, 609), (680, 671, 991, 1000), (598, 597, 606, 607), (650, 659, 979, 970), (596, 595, 604, 605), (120, 594, 603, 134), (795, 786, 1106, 1115), (593, 592, 601, 602), (561, 552, 872, 881), (591, 590, 599, 600), (719, 728, 1048, 1039), (589, 588, 597, 598), (600, 609, 929, 920), (587, 586, 595, 596), (842, 522, 1458, 1466), (767, 776, 1096, 1087), (584, 583, 592, 593), (678, 669, 989, 998), (582, 581, 590, 591), (657, 648, 968, 977), (580, 579, 588, 589), (717, 726, 1046, 1037), (578, 577, 586, 587), (92, 576, 585, 106), (774, 765, 1085, 1094), (575, 574, 583, 584), (540, 531, 851, 860), (573, 572, 581, 582), (588, 579, 899, 908), (571, 570, 579, 580), (627, 636, 956, 947), (569, 568, 577, 578), (78, 567, 576, 92), (538, 529, 849, 858), (566, 565, 574, 575), (259, 273, 821, 820), (564, 563, 572, 573), (705, 696, 1016, 1025), (562, 561, 570, 571), (586, 577, 897, 906), (560, 559, 568, 569), (64, 558, 567, 78), (744, 753, 1073, 1064), (557, 556, 565, 566), (625, 634, 954, 945), (555, 554, 563, 564), (703, 694, 1014, 1023), (553, 552, 561, 562), (801, 792, 1112, 1121), (551, 550, 559, 560), (50, 549, 558, 64), (567, 558, 878, 887), (548, 547, 556, 557), (742, 751, 1071, 1062), (546, 545, 554, 555), (615, 606, 926, 935), (544, 543, 552, 553), (799, 790, 1110, 1119), (542, 541, 550, 551), (36, 540, 549, 50), (684, 675, 995, 1004), (539, 538, 547, 548), (654, 663, 983, 974), (537, 536, 545, 546), (565, 556, 876, 885), (535, 534, 543, 544), (732, 723, 1043, 1052), (533, 532, 541, 542), (22, 531, 540, 36), (613, 604, 924, 933), (530, 529, 538, 539), (682, 673, 993, 1002), (528, 527, 536, 537), (652, 661, 981, 972), (526, 525, 534, 535), (771, 780, 1100, 1091), (524, 523, 532, 533), (7, 522, 531, 22), (730, 721, 1041, 1050), (521, 520, 529, 530), (769, 778, 1098, 1089), (519, 518, 527, 528), (535, 544, 864, 855), (517, 516, 525, 526), (592, 583, 903, 912), (515, 514, 523, 524), (834, 802, 803, 843), (902, 911, 1231, 1222), (852, 804, 805, 861), (1047, 1046, 1366, 1367), (870, 806, 807, 879), (1074, 1065, 1385, 1394), (888, 808, 809, 897), (834, 1113, 1433, 1154), (906, 810, 811, 915), (816, 960, 1280, 1136), (924, 812, 813, 933), (900, 909, 1229, 1220), (942, 814, 815, 951), (826, 1050, 1370, 1146), (960, 816, 817, 969), (873, 874, 1194, 1193), (978, 818, 819, 987), (1046, 1055, 1375, 1366), (996, 820, 821, 1005), (963, 964, 1284, 1283), (1014, 822, 823, 1023), (1085, 1084, 1404, 1405), (1032, 824, 825, 1041), (877, 878, 1198, 1197), (1050, 826, 827, 1059), (1044, 1053, 1373, 1364), (1068, 828, 829, 1077), (997, 998, 1318, 1317), (1086, 830, 831, 1095), (888, 879, 1199, 1208), (1104, 832, 833, 1113), (911, 912, 1232, 1231), (1087, 1088, 1408, 1407), (829, 830, 1150, 1149), (1001, 1002, 1322, 1321), (984, 975, 1295, 1304), (1112, 1111, 1120, 1121), (1110, 1109, 1118, 1119), (1108, 1107, 1116, 1117), (1106, 1105, 1114, 1115), (915, 811, 1131, 1235), (1032, 1023, 1343, 1352), (831, 832, 1152, 1151), (982, 973, 1293, 1302), (1094, 1093, 1102, 1103), (1092, 1091, 1100, 1101), (1090, 1089, 1098, 1099), (1088, 1087, 1096, 1097), (840, 1119, 1439, 1160), (1039, 1040, 1360, 1359), (954, 963, 1283, 1274), (838, 1117, 1437, 1158), (1076, 1075, 1084, 1085), (1074, 1073, 1082, 1083), (1072, 1071, 1080, 1081), (1070, 1069, 1078, 1079), (953, 952, 1272, 1273), (904, 913, 1233, 1224), (1043, 1042, 1362, 1363), (867, 866, 1186, 1187), (1058, 1057, 1066, 1067), (1056, 1055, 1064, 1065), (1054, 1053, 1062, 1063), (1052, 1051, 1060, 1061), (952, 961, 1281, 1272), (957, 956, 1276, 1277), (1098, 1107, 1427, 1418), (806, 870, 1190, 1126), (1040, 1039, 1048, 1049), (1038, 1037, 1046, 1047), (1036, 1035, 1044, 1045), (1034, 1033, 1042, 1043), (1077, 829, 1149, 1397), (1048, 1057, 1377, 1368), (1096, 1105, 1425, 1416), (991, 990, 1310, 1311), (1022, 1021, 1030, 1031), (1020, 1019, 1028, 1029), (1018, 1017, 1026, 1027), (1016, 1015, 1024, 1025), (892, 883, 1203, 1212), (1081, 1080, 1400, 1401), (905, 904, 1224, 1225), (995, 994, 1314, 1315), (1004, 1003, 1012, 1013), (1002, 1001, 1010, 1011), (1000, 999, 1008, 1009), (998, 997, 1006, 1007), (825, 826, 1146, 1145), (890, 881, 1201, 1210), (907, 908, 1228, 1227), (1036, 1027, 1347, 1356), (986, 985, 994, 995), (984, 983, 992, 993), (982, 981, 990, 991), (980, 979, 988, 989), (827, 828, 1148, 1147), (986, 977, 1297, 1306), (862, 871, 1191, 1182), (1119, 1118, 1438, 1439), (968, 967, 976, 977), (966, 965, 974, 975), (964, 963, 972, 973), (962, 961, 970, 971), (1034, 1025, 1345, 1354), (824, 1032, 1352, 1144), (958, 967, 1287, 1278), (842, 1121, 1441, 1162), (950, 949, 958, 959), (948, 947, 956, 957), (946, 945, 954, 955), (944, 943, 952, 953), (945, 946, 1266, 1265), (1006, 1015, 1335, 1326), (1035, 1036, 1356, 1355), (859, 860, 1180, 1179), (932, 931, 940, 941), (930, 929, 938, 939), (928, 927, 936, 937), (926, 925, 934, 935), (956, 965, 1285, 1276), (949, 950, 1270, 1269), (1102, 1111, 1431, 1422), (863, 862, 1182, 1183), (914, 913, 922, 923), (912, 911, 920, 921), (910, 909, 918, 919), (908, 907, 916, 917), (1069, 1070, 1390, 1389), (1100, 1109, 1429, 1420), (983, 984, 1304, 1303), (896, 887, 1207, 1216), (896, 895, 904, 905), (894, 893, 902, 903), (892, 891, 900, 901), (890, 889, 898, 899), (1073, 1074, 1394, 1393), (897, 809, 1129, 1217), (944, 935, 1255, 1264), (987, 819, 1139, 1307), (878, 877, 886, 887), (876, 875, 884, 885), (874, 873, 882, 883), (872, 871, 880, 881), (821, 822, 1142, 1141), (894, 885, 1205, 1214), (901, 900, 1220, 1221), (1040, 1031, 1351, 1360), (860, 859, 868, 869), (858, 857, 866, 867), (856, 855, 864, 865), (854, 853, 862, 863), (942, 933, 1253, 1262), (1088, 1079, 1399, 1408), (823, 824, 1144, 1143), (866, 875, 1195, 1186), (842, 841, 850, 851), (840, 839, 848, 849), (838, 837, 846, 847), (836, 835, 844, 845), (516, 795, 1115, 836), (697, 706, 1026, 1017), (637, 628, 948, 957), (756, 747, 1067, 1076), (63, 77, 807, 806), (580, 589, 909, 900), (699, 708, 1028, 1019), (428, 442, 833, 832), (91, 105, 809, 808), (541, 532, 852, 861), (639, 630, 950, 959), (775, 766, 1086, 1095), (582, 591, 911, 902), (727, 718, 1038, 1047), (543, 534, 854, 863), (777, 768, 1088, 1097), (658, 649, 969, 978), (670, 679, 999, 990), (610, 601, 921, 930), (357, 371, 828, 827), (729, 720, 1040, 1049), (553, 562, 882, 873), (660, 651, 971, 980), (672, 681, 1001, 992), (612, 603, 923, 932), (555, 564, 884, 875), (789, 798, 1118, 1109), (273, 287, 822, 821), (750, 741, 1061, 1070), (702, 693, 1013, 1022), (791, 800, 1120, 1111), (633, 624, 944, 953), (400, 414, 831, 830), (752, 743, 1063, 1072), (585, 576, 896, 905), (695, 704, 1024, 1015), (528, 537, 857, 848), (635, 626, 946, 955), (231, 245, 819, 818), (762, 771, 1091, 1082), (578, 587, 907, 898), (723, 714, 1034, 1043), (530, 539, 859, 850), (764, 773, 1093, 1084), (645, 654, 974, 965), (675, 666, 986, 995), (606, 597, 917, 926), (725, 716, 1036, 1045), (77, 91, 808, 807), (558, 549, 869, 878), (647, 656, 976, 967), (668, 677, 997, 988), (608, 599, 919, 928), (245, 259, 820, 819), (551, 560, 880, 871), (785, 794, 1114, 1105), (737, 746, 1066, 1057), (787, 796, 1116, 1107), (698, 689, 1009, 1018), (620, 629, 949, 940), (748, 739, 1059, 1068), (581, 572, 892, 901), (700, 691, 1011, 1020), (524, 533, 853, 844), (631, 622, 942, 951), (758, 767, 1087, 1078), (583, 574, 894, 903), (315, 329, 825, 824), (710, 719, 1039, 1030), (526, 535, 855, 846), (760, 769, 1089, 1080), (641, 650, 970, 961), (671, 662, 982, 991), (593, 602, 922, 913), (721, 712, 1032, 1041), (554, 545, 865, 874), (643, 652, 972, 963), (673, 664, 984, 993), (604, 595, 915, 924), (556, 547, 867, 876), (329, 343, 826, 825), (790, 781, 1101, 1110), (733, 742, 1062, 1053), (792, 783, 1103, 1112), (694, 685, 1005, 1014), (616, 625, 945, 936), (442, 6, 802, 833), (735, 744, 1064, 1055), (577, 568, 888, 897), (696, 687, 1007, 1016), (529, 520, 840, 849), (618, 627, 947, 938), (763, 754, 1074, 1083), (579, 570, 890, 899), (706, 715, 1035, 1026), (35, 49, 805, 804), (531, 522, 842, 851), (765, 756, 1076, 1085), (646, 637, 957, 966), (667, 658, 978, 987), (589, 598, 918, 909), (708, 717, 1037, 1028), (550, 541, 861, 870), (648, 639, 959, 968), (669, 660, 980, 989), (591, 600, 920, 911), (301, 315, 824, 823), (552, 543, 863, 872), (786, 777, 1097, 1106), (49, 63, 806, 805), (133, 147, 812, 811), (729, 1049, 1471, 1463), (788, 779, 1099, 1108), (681, 690, 1010, 1001), (621, 612, 932, 941), (731, 740, 1060, 1051), (564, 573, 893, 884), (798, 519, 839, 1118), (683, 692, 1012, 1003), (525, 516, 836, 845), (614, 623, 943, 934), (759, 750, 1070, 1079), (6, 21, 803, 802), (566, 575, 895, 886), (711, 702, 1022, 1031), (800, 521, 841, 1120), (527, 518, 838, 847), (642, 633, 953, 962), (761, 752, 1072, 1081), (585, 905, 1467, 1459), (704, 713, 1033, 1024), (203, 217, 817, 816), (537, 546, 866, 857), (644, 635, 955, 964), (587, 596, 916, 907), (21, 35, 804, 803), (539, 548, 868, 859), (773, 782, 1102, 1093), (734, 725, 1045, 1054), (784, 775, 1095, 1104), (656, 665, 985, 976), (677, 686, 1006, 997), (105, 119, 810, 809), (617, 608, 928, 937), (736, 727, 1047, 1056), (560, 569, 889, 880), (679, 688, 1008, 999), (794, 515, 835, 1114), (619, 610, 930, 939), (746, 755, 1075, 1066), (562, 571, 891, 882), (796, 517, 837, 1116), (707, 698, 1018, 1027), (523, 514, 834, 843), (629, 638, 958, 949), (757, 748, 1068, 1077), (590, 581, 901, 910), (709, 700, 1020, 1029), (533, 542, 862, 853), (640, 631, 951, 960), (1163, 1123, 1124, 1172), (1181, 1125, 1126, 1190), (1199, 1127, 1128, 1208), (1217, 1129, 1130, 1226), (1235, 1131, 1132, 1244), (1253, 1133, 1134, 1262), (1271, 1135, 1136, 1280), (1289, 1137, 1138, 1298), (1307, 1139, 1140, 1316), (1325, 1141, 1142, 1334), (1343, 1143, 1144, 1352), (1361, 1145, 1146, 1370), (1379, 1147, 1148, 1388), (1397, 1149, 1150, 1406), (1415, 1151, 1152, 1424), (1433, 1153, 1122, 1154), (1441, 1440, 1161, 1162), (1439, 1438, 1159, 1160), (1437, 1436, 1157, 1158), (1435, 1434, 1155, 1156), (1423, 1422, 1431, 1432), (1421, 1420, 1429, 1430), (1419, 1418, 1427, 1428), (1417, 1416, 1425, 1426), (1405, 1404, 1413, 1414), (1403, 1402, 1411, 1412), (1401, 1400, 1409, 1410), (1399, 1398, 1407, 1408), (1387, 1386, 1395, 1396), (1385, 1384, 1393, 1394), (1383, 1382, 1391, 1392), (1381, 1380, 1389, 1390), (1369, 1368, 1377, 1378), (1367, 1366, 1375, 1376), (1365, 1364, 1373, 1374), (1363, 1362, 1371, 1372), (1351, 1350, 1359, 1360), (1349, 1348, 1357, 1358), (1347, 1346, 1355, 1356), (1345, 1344, 1353, 1354), (1333, 1332, 1341, 1342), (1331, 1330, 1339, 1340), (1329, 1328, 1337, 1338), (1327, 1326, 1335, 1336), (1315, 1314, 1323, 1324), (1313, 1312, 1321, 1322), (1311, 1310, 1319, 1320), (1309, 1308, 1317, 1318), (1297, 1296, 1305, 1306), (1295, 1294, 1303, 1304), (1293, 1292, 1301, 1302), (1291, 1290, 1299, 1300), (1279, 1278, 1287, 1288), (1277, 1276, 1285, 1286), (1275, 1274, 1283, 1284), (1273, 1272, 1281, 1282), (1261, 1260, 1269, 1270), (1259, 1258, 1267, 1268), (1257, 1256, 1265, 1266), (1255, 1254, 1263, 1264), (1243, 1242, 1251, 1252), (1241, 1240, 1249, 1250), (1239, 1238, 1247, 1248), (1237, 1236, 1245, 1246), (1225, 1224, 1233, 1234), (1223, 1222, 1231, 1232), (1221, 1220, 1229, 1230), (1219, 1218, 1227, 1228), (1207, 1206, 1215, 1216), (1205, 1204, 1213, 1214), (1203, 1202, 1211, 1212), (1201, 1200, 1209, 1210), (1189, 1188, 1197, 1198), (1187, 1186, 1195, 1196), (1185, 1184, 1193, 1194), (1183, 1182, 1191, 1192), (1171, 1170, 1179, 1180), (1169, 1168, 1177, 1178), (1167, 1166, 1175, 1176), (1165, 1164, 1173, 1174), (836, 1115, 1435, 1156), (978, 969, 1289, 1298), (1076, 1067, 1387, 1396), (835, 836, 1156, 1155), (930, 921, 1241, 1250), (923, 922, 1242, 1243), (980, 971, 1291, 1300), (833, 802, 1122, 1153), (1009, 1008, 1328, 1329), (932, 923, 1243, 1252), (919, 918, 1238, 1239), (1095, 831, 1151, 1415), (1005, 821, 1141, 1325), (885, 884, 1204, 1205), (1091, 1092, 1412, 1411), (992, 1001, 1321, 1312), (971, 970, 1290, 1291), (1042, 1051, 1371, 1362), (881, 880, 1200, 1201), (1057, 1058, 1378, 1377), (994, 1003, 1323, 1314), (967, 968, 1288, 1287), (848, 857, 1177, 1168), (1070, 1061, 1381, 1390), (1053, 1054, 1374, 1373), (898, 907, 1227, 1218), (1022, 1013, 1333, 1342), (850, 859, 1179, 1170), (1072, 1063, 1383, 1392), (843, 803, 1123, 1163), (926, 917, 1237, 1246), (929, 930, 1250, 1249), (878, 869, 1189, 1198), (839, 840, 1160, 1159), (1015, 1016, 1336, 1335), (928, 919, 1239, 1248), (925, 926, 1246, 1245), (1103, 1102, 1422, 1423), (1013, 1012, 1332, 1333), (1084, 1093, 1413, 1404), (891, 892, 1212, 1211), (1099, 1098, 1418, 1419), (988, 997, 1317, 1308), (818, 978, 1298, 1138), (940, 949, 1269, 1260), (808, 888, 1208, 1128), (1065, 1064, 1384, 1385), (990, 999, 1319, 1310), (975, 974, 1294, 1295), (844, 853, 1173, 1164), (1061, 1060, 1380, 1381), (1018, 1009, 1329, 1338), (846, 855, 1175, 1166), (1068, 1059, 1379, 1388), (851, 850, 1170, 1171), (1020, 1011, 1331, 1340), (937, 936, 1256, 1257), (874, 865, 1185, 1194), (847, 846, 1166, 1167), (1023, 823, 1143, 1343), (924, 915, 1235, 1244), (933, 813, 1133, 1253), (1109, 1110, 1430, 1429), (876, 867, 1187, 1196), (1019, 1020, 1340, 1339), (1080, 1089, 1409, 1400), (899, 898, 1218, 1219), (1105, 1106, 1426, 1425), (985, 986, 1306, 1305), (1082, 1091, 1411, 1402), (936, 945, 1265, 1256), (1071, 1072, 1392, 1391), (895, 896, 1216, 1215), (1110, 1101, 1421, 1430), (981, 982, 1302, 1301), (938, 947, 1267, 1258), (828, 1068, 1388, 1148), (1014, 1005, 1325, 1334), (1112, 1103, 1423, 1432), (966, 957, 1277, 1286), (857, 858, 1178, 1177), (1016, 1007, 1327, 1336), (943, 944, 1264, 1263), (870, 861, 1181, 1190), (968, 959, 1279, 1288), (853, 854, 1174, 1173), (1031, 1030, 1350, 1351), (941, 940, 1260, 1261), (1117, 1116, 1436, 1437), (872, 863, 1183, 1192), (1027, 1026, 1346, 1347), (1028, 1037, 1357, 1348), (1113, 833, 1153, 1433), (810, 906, 1226, 1130), (1078, 1087, 1407, 1398), (993, 992, 1312, 1313), (1030, 1039, 1359, 1350), (903, 902, 1222, 1223), (1079, 1078, 1398, 1399), (884, 893, 1213, 1204), (989, 988, 1308, 1309), (1106, 1097, 1417, 1426), (934, 943, 1263, 1254), (1058, 1049, 1369, 1378), (1075, 1076, 1396, 1395), (886, 895, 1215, 1206), (803, 804, 1124, 1123), (1108, 1099, 1419, 1428), (962, 953, 1273, 1282), (865, 864, 1184, 1185), (914, 905, 1225, 1234), (951, 815, 1135, 1271), (964, 955, 1275, 1284), (861, 805, 1125, 1181), (1037, 1038, 1358, 1357), (947, 948, 1268, 1267), (1120, 841, 1161, 1440), (1033, 1034, 1354, 1353), (1024, 1033, 1353, 1344), (1121, 1120, 1440, 1441), (913, 914, 1234, 1233), (976, 985, 1305, 1296), (999, 1000, 1320, 1319), (1026, 1035, 1355, 1346), (909, 910, 1230, 1229), (830, 1086, 1406, 1150), (880, 889, 1209, 1200), (820, 996, 1316, 1140), (1054, 1045, 1365, 1374), (1083, 1082, 1402, 1403), (882, 891, 1211, 1202), (807, 808, 1128, 1127), (1104, 1095, 1415, 1424), (1056, 1047, 1367, 1376), (871, 872, 1192, 1191), (910, 901, 1221, 1230), (959, 958, 1278, 1279), (805, 806, 1126, 1125), (960, 951, 1271, 1280), (1045, 1044, 1364, 1365), (869, 868, 1188, 1189), (912, 903, 1223, 1232), (1116, 837, 1157, 1436), (955, 954, 1274, 1275), (802, 834, 1154, 1122), (1041, 825, 1145, 1361), (921, 920, 1240, 1241), (1118, 839, 1159, 1438), (972, 981, 1301, 1292), (1007, 1006, 1326, 1327), (917, 916, 1236, 1237), (1093, 1094, 1414, 1413), (974, 983, 1303, 1294), (1003, 1004, 1324, 1323), (1050, 1041, 1361, 1370), (1089, 1090, 1410, 1409), (1002, 993, 1313, 1322), (811, 812, 1132, 1131), (1052, 1043, 1363, 1372), (879, 807, 1127, 1199), (906, 897, 1217, 1226), (1004, 995, 1315, 1324), (809, 810, 1130, 1129), (965, 966, 1286, 1285), (858, 849, 1169, 1178), (875, 876, 1196, 1195), (1051, 1052, 1372, 1371), (908, 899, 1219, 1228), (961, 962, 1282, 1281), (860, 851, 1171, 1180), (1064, 1073, 1393, 1384), (841, 842, 1162, 1161), (1049, 1048, 1368, 1369), (927, 928, 1248, 1247), (1114, 835, 1155, 1434), (1066, 1075, 1395, 1386), (837, 838, 1158, 1157), (822, 1014, 1334, 1142), (920, 929, 1249, 1240), (812, 924, 1244, 1132), (1101, 1100, 1420, 1421), (970, 979, 1299, 1290), (1011, 1010, 1330, 1331), (1094, 1085, 1405, 1414), (922, 931, 1251, 1242), (1097, 1096, 1416, 1417), (998, 989, 1309, 1318), (815, 816, 1136, 1135), (950, 941, 1261, 1270), (887, 886, 1206, 1207), (1000, 991, 1311, 1320), (813, 814, 1134, 1133), (973, 972, 1292, 1293), (854, 845, 1165, 1174), (883, 882, 1202, 1203), (1059, 827, 1147, 1379), (969, 817, 1137, 1289), (856, 847, 1167, 1176), (1060, 1069, 1389, 1380), (849, 848, 1168, 1169), (1055, 1056, 1376, 1375), (1012, 1021, 1341, 1332), (935, 934, 1254, 1255), (1062, 1071, 1391, 1382), (845, 844, 1164, 1165), (1021, 1022, 1342, 1341), (916, 925, 1245, 1236), (931, 932, 1252, 1251), (1107, 1108, 1428, 1427), (868, 877, 1197, 1188), (1017, 1018, 1338, 1337), (1090, 1081, 1401, 1410), (918, 927, 1247, 1238), (832, 1104, 1424, 1152), (1092, 1083, 1403, 1412), (819, 820, 1140, 1139), (946, 937, 1257, 1266), (893, 894, 1214, 1213), (996, 987, 1307, 1316), (817, 818, 1138, 1137), (979, 980, 1300, 1299), (948, 939, 1259, 1268), (889, 890, 1210, 1209), (1067, 1066, 1386, 1387), (977, 976, 1296, 1297), (852, 843, 1163, 1172), (855, 856, 1176, 1175), (1063, 1062, 1382, 1383), (1008, 1017, 1337, 1328), (814, 942, 1262, 1134), (1029, 1028, 1348, 1349), (804, 852, 1172, 1124), (1010, 1019, 1339, 1330), (1115, 1114, 1434, 1435), (939, 938, 1258, 1259), (864, 873, 1193, 1184), (1086, 1077, 1397, 1406), (1025, 1024, 1344, 1345), (1038, 1029, 1349, 1358), (1111, 1112, 1432, 1431), (1457, 1449, 1442, 1450), (1451, 1443, 1444, 1452), (1453, 1445, 1446, 1454), (1455, 1447, 1448, 1456), (1449, 1465, 1458, 1442), (1462, 1461, 1469, 1470), (1458, 1465, 1473, 1466), (1447, 1463, 1464, 1448), (1445, 1461, 1462, 1446), (1443, 1459, 1460, 1444), (1464, 1463, 1471, 1472), (1460, 1459, 1467, 1468), (801, 1121, 1473, 1465), (738, 344, 1448, 1464), (513, 443, 1449, 1457), (666, 232, 1446, 1462), (594, 120, 1444, 1460), (657, 977, 1469, 1461), (344, 499, 1456, 1448), (232, 483, 1454, 1446), (120, 467, 1452, 1444), (522, 7, 1442, 1458), (986, 666, 1462, 1470), (905, 914, 1468, 1467), (977, 986, 1470, 1469), (1049, 1058, 1472, 1471), (1121, 842, 1466, 1473), (914, 594, 1460, 1468), (218, 657, 1461, 1445), (106, 585, 1459, 1443), (330, 729, 1463, 1447), (450, 513, 1457, 1450), (1478, 1477, 1483, 1484), (1476, 1475, 1481, 1482), (1483, 1482, 1488, 1489), (1485, 1484, 1490, 1491), (1481, 1480, 1486, 1487), (1488, 1487, 1493, 1494), (1490, 1489, 1495, 1496), (1497, 1496, 1502, 1503), (1493, 1492, 1498, 1499), (1495, 1494, 1500, 1501), (1502, 1501, 1507, 1508), (1500, 1499, 1505, 1506), (1507, 1506, 1512, 1513), (1505, 1504, 1510, 1511), (1509, 1508, 1514, 1515), (1512, 1511, 1517, 1518), (1514, 1513, 1519, 1520), (1521, 1520, 1526, 1527), (1517, 1516, 1522, 1523), (1519, 1518, 1524, 1525), (1526, 1525, 1531, 1532), (1524, 1523, 1529, 1530), (1531, 1530, 1536, 1537), (1533, 1532, 1538, 1539), (1529, 1528, 1534, 1535), (1536, 1535, 1541, 1542), (1538, 1537, 1543, 1544), (1545, 1544, 1550, 1551), (1541, 1540, 1546, 1547), (1543, 1542, 1548, 1549), (1550, 1549, 1555, 1556), (1548, 1547, 1553, 1554), (1555, 1554, 1560, 1561), (1557, 1556, 1562, 1563), (1553, 1552, 1558, 1559), (1560, 1559, 1565, 1566), (1562, 1561, 1567, 1568), (1565, 1564, 1570, 1571), (1569, 1568, 1574, 1575), (1567, 1566, 1572, 1573), (1574, 1573, 1579, 1580), (1572, 1571, 1577, 1578), (1579, 1578, 1584, 1585), (1581, 1580, 1586, 1587), (1577, 1576, 1582, 1583), (1584, 1583, 1589, 1590), (1586, 1585, 1591, 1592), (1593, 1592, 1598, 1599), (1589, 1588, 1594, 1595), (1591, 1590, 1596, 1597), (1598, 1597, 1603, 1604), (1596, 1595, 1601, 1602), (1603, 1602, 1608, 1609), (1605, 1604, 1610, 1611), (1601, 1600, 1606, 1607), (1608, 1607, 1613, 1614), (1610, 1609, 1615, 1616), (1617, 1616, 1622, 1623), (1613, 1612, 1618, 1619), (1615, 1614, 1620, 1621), (1622, 1621, 1627, 1628), (1620, 1619, 1625, 1626), (1627, 1626, 1632, 1633), (1625, 1624, 1630, 1631), (1629, 1628, 1634, 1635), (1632, 1631, 1637, 1638), (1634, 1633, 1639, 1640), (1641, 1640, 1646, 1647), (1637, 1636, 1642, 1643), (1639, 1638, 1644, 1645), (1646, 1645, 1651, 1652), (1644, 1643, 1649, 1650), (1651, 1650, 1656, 1657), (1653, 1652, 1658, 1659), (1649, 1648, 1654, 1655), (1656, 1655, 1661, 1662), (1658, 1657, 1663, 1664), (1665, 1664, 1478, 1479), (1661, 1660, 1474, 1475), (1663, 1662, 1476, 1477), (102, 116, 1524, 1518), (175, 161, 1545, 1551), (441, 5, 1478, 1664), (18, 32, 1488, 1482), (255, 241, 1577, 1583), (132, 146, 1538, 1532), (3, 2, 1475, 1476), (258, 257, 1585, 1586), (90, 91, 1515, 1514), (399, 398, 1645, 1646), (114, 115, 1523, 1522), (130, 116, 1524, 1530), (20, 5, 1478, 1484), (256, 255, 1583, 1584), (88, 89, 1513, 1512), (397, 396, 1643, 1644), (272, 258, 1586, 1592), (4, 19, 1483, 1477), (426, 440, 1663, 1657), (326, 312, 1608, 1614), (414, 413, 1652, 1653), (356, 342, 1622, 1628), (129, 130, 1530, 1529), (438, 437, 1660, 1661), (271, 270, 1590, 1591), (103, 104, 1520, 1519), (143, 129, 1529, 1535), (412, 411, 1650, 1651), (285, 271, 1591, 1597), (245, 244, 1580, 1581), (269, 268, 1588, 1589), (328, 342, 1622, 1616), (171, 157, 1541, 1547), (227, 213, 1565, 1571), (437, 1, 1474, 1660), (300, 314, 1610, 1604), (186, 200, 1560, 1554), (118, 119, 1527, 1526), (286, 285, 1597, 1598), (427, 426, 1657, 1658), (142, 143, 1535, 1534), (284, 283, 1595, 1596), (116, 117, 1525, 1524), (425, 424, 1655, 1656), (298, 284, 1596, 1602), (441, 427, 1658, 1664), (313, 327, 1615, 1609), (46, 32, 1488, 1494), (76, 62, 1502, 1508), (188, 174, 1550, 1556), (442, 441, 1664, 1665), (157, 158, 1542, 1541), (299, 298, 1602, 1603), (131, 132, 1532, 1531), (440, 439, 1662, 1663), (311, 297, 1601, 1607), (273, 272, 1592, 1593), (188, 202, 1562, 1556), (297, 296, 1600, 1601), (158, 172, 1548, 1542), (48, 62, 1502, 1496), (4, 440, 1663, 1477), (20, 34, 1490, 1484), (400, 385, 1641, 1647), (324, 338, 1618, 1612), (369, 355, 1627, 1633), (314, 313, 1609, 1610), (146, 147, 1539, 1538), (170, 171, 1547, 1546), (312, 311, 1607, 1608), (2, 17, 1481, 1475), (144, 145, 1537, 1536), (367, 381, 1637, 1631), (33, 47, 1495, 1489), (214, 200, 1560, 1566), (185, 186, 1554, 1553), (19, 18, 1482, 1483), (244, 230, 1574, 1580), (327, 326, 1614, 1615), (159, 160, 1544, 1543), (203, 189, 1557, 1563), (31, 17, 1481, 1487), (301, 300, 1604, 1605), (17, 16, 1480, 1481), (352, 366, 1630, 1624), (325, 324, 1612, 1613), (242, 256, 1584, 1578), (341, 327, 1615, 1621), (231, 217, 1569, 1575), (44, 58, 1498, 1492), (104, 118, 1526, 1520), (34, 33, 1489, 1490), (89, 75, 1507, 1513), (396, 381, 1637, 1643), (342, 341, 1621, 1622), (174, 175, 1551, 1550), (198, 199, 1559, 1558), (32, 31, 1487, 1488), (340, 339, 1619, 1620), (87, 101, 1517, 1511), (172, 173, 1549, 1548), (186, 172, 1548, 1554), (201, 215, 1567, 1561), (413, 399, 1646, 1652), (213, 214, 1566, 1565), (47, 46, 1494, 1495), (255, 269, 1589, 1583), (355, 354, 1626, 1627), (187, 188, 1556, 1555), (21, 20, 1484, 1485), (229, 215, 1567, 1573), (371, 357, 1629, 1635), (329, 328, 1616, 1617), (45, 44, 1492, 1493), (72, 86, 1510, 1504), (353, 352, 1624, 1625), (61, 47, 1495, 1501), (283, 269, 1589, 1595), (426, 412, 1651, 1657), (313, 299, 1603, 1609), (240, 254, 1582, 1576), (287, 273, 1593, 1599), (100, 114, 1522, 1516), (62, 61, 1501, 1502), (370, 369, 1633, 1634), (202, 203, 1563, 1562), (226, 227, 1571, 1570), (60, 59, 1499, 1500), (368, 367, 1631, 1632), (200, 201, 1561, 1560), (158, 144, 1536, 1542), (257, 271, 1591, 1585), (300, 286, 1598, 1604), (117, 131, 1531, 1525), (424, 438, 1661, 1655), (241, 242, 1578, 1577), (75, 74, 1506, 1507), (383, 382, 1638, 1639), (49, 48, 1496, 1497), (91, 77, 1509, 1515), (215, 216, 1568, 1567), (398, 383, 1639, 1645), (357, 356, 1628, 1629), (73, 72, 1504, 1505), (3, 4, 1477, 1476), (381, 380, 1636, 1637), (259, 245, 1581, 1587), (130, 144, 1536, 1530), (33, 19, 1483, 1489), (382, 397, 1644, 1638), (1, 2, 1475, 1474), (413, 427, 1658, 1652), (90, 89, 1513, 1514), (397, 398, 1645, 1644), (230, 231, 1575, 1574), (254, 255, 1583, 1582), (88, 87, 1511, 1512), (115, 129, 1529, 1523), (395, 396, 1643, 1642), (228, 229, 1573, 1572), (411, 397, 1644, 1650), (283, 297, 1601, 1595), (242, 228, 1572, 1578), (269, 270, 1590, 1589), (103, 102, 1518, 1519), (410, 411, 1650, 1649), (243, 244, 1580, 1579), (77, 76, 1508, 1509), (424, 410, 1649, 1655), (385, 384, 1640, 1641), (296, 310, 1606, 1600), (101, 100, 1516, 1517), (343, 329, 1617, 1623), (270, 284, 1596, 1590), (160, 174, 1550, 1544), (5, 6, 1479, 1478), (2, 438, 1661, 1475), (128, 142, 1534, 1528), (201, 187, 1555, 1561), (118, 117, 1525, 1526), (6, 442, 1665, 1479), (425, 426, 1657, 1656), (258, 259, 1587, 1586), (399, 400, 1647, 1646), (282, 283, 1595, 1594), (116, 115, 1523, 1524), (423, 424, 1655, 1654), (256, 257, 1585, 1584), (173, 187, 1555, 1549), (145, 159, 1543, 1537), (18, 3, 1476, 1482), (311, 325, 1613, 1607), (341, 355, 1627, 1621), (297, 298, 1602, 1601), (131, 130, 1530, 1531), (438, 439, 1662, 1661), (315, 301, 1605, 1611), (16, 30, 1486, 1480), (271, 272, 1592, 1591), (105, 104, 1520, 1521), (412, 413, 1652, 1651), (326, 340, 1620, 1614), (63, 49, 1497, 1503), (129, 128, 1528, 1529), (439, 3, 1476, 1662), (354, 368, 1632, 1626), (147, 133, 1533, 1539), (339, 325, 1613, 1619), (212, 226, 1570, 1564), (156, 170, 1546, 1540), (146, 145, 1537, 1538), (286, 287, 1599, 1598), (427, 428, 1659, 1658), (310, 311, 1607, 1606), (144, 143, 1535, 1536), (284, 285, 1597, 1596), (160, 146, 1538, 1544), (199, 213, 1565, 1559), (171, 185, 1553, 1547), (229, 243, 1579, 1573), (31, 45, 1493, 1487), (17, 18, 1482, 1481), (61, 75, 1507, 1501), (325, 326, 1614, 1613), (35, 21, 1485, 1491), (159, 158, 1542, 1543), (299, 300, 1604, 1603), (46, 60, 1500, 1494), (133, 132, 1532, 1533), (440, 441, 1664, 1663), (356, 370, 1634, 1628), (74, 88, 1512, 1506), (157, 156, 1540, 1541), (184, 198, 1558, 1552), (380, 395, 1642, 1636), (59, 45, 1493, 1499), (119, 105, 1521, 1527), (173, 159, 1543, 1549), (384, 399, 1646, 1640), (174, 173, 1549, 1550), (448, 1697, 1666, 12), (434, 1696, 1697, 448), (420, 1695, 1696, 434), (406, 1694, 1695, 420), (391, 1693, 1694, 406), (377, 1692, 1693, 391), (363, 1691, 1692, 377), (349, 1690, 1691, 363), (335, 1689, 1690, 349), (321, 1688, 1689, 335), (307, 1687, 1688, 321), (293, 1686, 1687, 307), (279, 1685, 1686, 293), (265, 1684, 1685, 279), (251, 1683, 1684, 265), (237, 1682, 1683, 251), (223, 1681, 1682, 237), (209, 1680, 1681, 223), (195, 1679, 1680, 209), (181, 1678, 1679, 195), (167, 1677, 1678, 181), (153, 1676, 1677, 167), (139, 1675, 1676, 153), (125, 1674, 1675, 139), (111, 1673, 1674, 125), (97, 1672, 1673, 111), (83, 1671, 1672, 97), (69, 1670, 1671, 83), (55, 1669, 1670, 69), (41, 1668, 1669, 55), (27, 1667, 1668, 41), (12, 1666, 1667, 27), (446, 1729, 1698, 10), (432, 1728, 1729, 446), (418, 1727, 1728, 432), (404, 1726, 1727, 418), (389, 1725, 1726, 404), (375, 1724, 1725, 389), (361, 1723, 1724, 375), (347, 1722, 1723, 361), (333, 1721, 1722, 347), (319, 1720, 1721, 333), (305, 1719, 1720, 319), (291, 1718, 1719, 305), (277, 1717, 1718, 291), (263, 1716, 1717, 277), (249, 1715, 1716, 263), (235, 1714, 1715, 249), (221, 1713, 1714, 235), (207, 1712, 1713, 221), (193, 1711, 1712, 207), (179, 1710, 1711, 193), (165, 1709, 1710, 179), (151, 1708, 1709, 165), (137, 1707, 1708, 151), (123, 1706, 1707, 137), (109, 1705, 1706, 123), (95, 1704, 1705, 109), (81, 1703, 1704, 95), (67, 1702, 1703, 81), (53, 1701, 1702, 67), (39, 1700, 1701, 53), (25, 1699, 1700, 39), (10, 1698, 1699, 25)])
me_sphere.polygons.foreach_set('material_index', [4, 4, 2, 2, 2, 4, 2, 4, 2, 2, 4, 4, 3, 2, 2, 4, 4, 2, 2, 2, 4, 4, 4, 2, 2, 4, 3, 2, 4, 3, 2, 4, 4, 2, 4, 4, 2, 2, 2, 2, 4, 4, 4, 4, 2, 2, 2, 4, 2, 4, 2, 4, 4, 2, 2, 2, 2, 2, 4, 2, 4, 2, 2, 4, 4, 2, 2, 4, 4, 2, 4, 4, 2, 4, 2, 2, 2, 2, 4, 4, 2, 2, 2, 4, 4, 3, 2, 2, 4, 4, 2, 2, 4, 4, 4, 4, 2, 2, 2, 2, 4, 4, 4, 2, 2, 4, 4, 2, 2, 4, 2, 2, 4, 2, 2, 2, 4, 4, 2, 2, 2, 4, 3, 4, 2, 4, 4, 4, 2, 2, 2, 4, 2, 4, 2, 2, 4, 4, 2, 2, 3, 2, 4, 4, 4, 2, 4, 2, 2, 4, 2, 4, 4, 2, 4, 4, 2, 2, 4, 2, 2, 2, 4, 4, 2, 2, 2, 4, 2, 4, 2, 2, 2, 2, 4, 4, 4, 3, 2, 4, 4, 2, 4, 2, 4, 4, 2, 2, 2, 4, 4, 2, 2, 2, 4, 2, 4, 2, 2, 4, 4, 2, 2, 4, 4, 2, 4, 2, 2, 4, 2, 4, 4, 2, 3, 2, 4, 4, 4, 2, 4, 2, 2, 2, 2, 2, 2, 4, 4, 4, 2, 2, 4, 2, 2, 2, 4, 4, 4, 4, 2, 2, 4, 2, 2, 2, 2, 4, 4, 4, 2, 2, 2, 4, 3, 4, 2, 4, 4, 2, 2, 4, 4, 4, 2, 2, 4, 2, 2, 4, 4, 2, 2, 4, 4, 2, 2, 2, 4, 2, 4, 2, 2, 2, 2, 4, 4, 2, 3, 2, 4, 4, 4, 2, 2, 4, 4, 2, 2, 2, 4, 4, 4, 2, 2, 4, 2, 2, 4, 3, 2, 4, 4, 2, 4, 4, 2, 2, 2, 2, 4, 4, 4, 4, 2, 2, 2, 4, 3, 4, 2, 4, 4, 2, 2, 2, 2, 2, 4, 2, 4, 2, 2, 4, 4, 2, 2, 4, 4, 2, 4, 4, 2, 4, 2, 2, 2, 2, 4, 4, 2, 2, 2, 4, 4, 2, 2, 2, 4, 4, 2, 2, 4, 4, 4, 4, 2, 2, 2, 2, 4, 4, 4, 3, 2, 4, 4, 2, 2, 4, 2, 2, 4, 2, 2, 2, 4, 4, 2, 2, 2, 4, 2, 4, 2, 4, 4, 4, 2, 2, 2, 4, 2, 4, 2, 2, 4, 4, 2, 2, 3, 2, 4, 4, 4, 2, 4, 2, 4, 2, 4, 4, 2, 4, 4, 4, 4, 4, 4, 4, 4, 4, 4, 4, 4, 4, 4, 4, 4, 4, 4, 4, 4, 4, 4, 4, 4, 4, 4, 4, 4, 4, 4, 4, 4, 4, 4, 4, 4, 4, 4, 4, 4, 4, 4, 4, 4, 4, 4, 4, 4, 4, 4, 4, 4, 4, 4, 4, 4, 4, 4, 4, 4, 4, 4, 4, 4, 2, 2, 4, 4, 3, 2, 2, 4, 4, 2, 4, 2, 2, 4, 3, 3, 3, 3, 3, 3, 3, 3, 3, 3, 3, 3, 3, 3, 3, 3, 3, 3, 3, 3, 3, 3, 3, 3, 3, 3, 3, 3, 3, 3, 3, 3, 2, 2, 2, 3, 2, 3, 2, 3, 3, 3, 2, 3, 2, 2, 2, 3, 2, 2, 2, 2, 3, 3, 3, 3, 2, 3, 2, 3, 2, 3, 2, 2, 2, 2, 2, 3, 2, 2, 2, 3, 2, 3, 3, 3, 2, 3, 2, 3, 2, 2, 2, 2, 2, 2, 2, 2, 2, 3, 2, 3, 3, 3, 2, 3, 2, 2, 2, 3, 2, 2, 2, 3, 2, 2, 2, 3, 3, 3, 3, 3, 2, 3, 2, 2, 2, 2, 2, 2, 2, 3, 2, 2, 3, 3, 2, 3, 2, 3, 2, 3, 2, 2, 2, 3, 2, 3, 2, 3, 2, 2, 2, 3, 3, 3, 2, 3, 2, 3, 2, 3, 2, 2, 2, 3, 2, 2, 2, 2, 2, 3, 3, 3, 3, 3, 2, 3, 2, 2, 2, 2, 2, 3, 2, 3, 2, 2, 2, 3, 2, 3, 3, 3, 3, 3, 2, 2, 2, 2, 2, 3, 2, 2, 2, 2, 3, 3, 2, 3, 2, 3, 2, 3, 2, 3, 2, 3, 2, 2, 2, 2, 2, 2, 3, 3, 3, 3, 2, 3, 3, 3, 2, 2, 2, 3, 2, 2, 2, 2, 2, 2, 2, 3, 3, 3, 3, 3, 3, 3, 2, 2, 2, 2, 2, 2, 2, 3, 2, 2, 2, 3, 3, 3, 2, 3, 2, 3, 2, 2, 2, 2, 2, 3, 2, 2, 2, 2, 3, 3, 2, 3, 2, 3, 3, 3, 2, 3, 2, 2, 2, 2, 2, 2, 2, 2, 2, 3, 3, 3, 2, 3, 2, 3, 2, 2, 2, 3, 2, 2, 2, 3, 2, 2, 2, 3, 3, 3, 3, 3, 2, 3, 2, 3, 2, 2, 2, 2, 2, 3, 2, 2, 3, 2, 2, 2, 3, 2, 3, 2, 2, 2, 3, 2, 2, 2, 2, 2, 3, 2, 2, 2, 2, 2, 2, 2, 3, 2, 2, 2, 3, 2, 2, 2, 3, 2, 3, 2, 2, 2, 2, 2, 3, 3, 3, 2, 2, 2, 2, 3, 2, 3, 3, 2, 2, 2, 2, 2, 3, 2, 2, 2, 2, 2, 2, 3, 2, 3, 2, 2, 2, 2, 2, 2, 3, 3, 2, 2, 2, 2, 2, 3, 2, 2, 2, 2, 2, 2, 2, 3, 3, 2, 3, 2, 2, 2, 2, 3, 3, 3, 2, 2, 2, 2, 2, 3, 2, 3, 3, 2, 2, 2, 2, 2, 3, 2, 2, 2, 2, 2, 2, 3, 2, 3, 2, 2, 2, 2, 2, 2, 3, 2, 3, 2, 2, 2, 2, 2, 2, 3, 2, 2, 2, 2, 2, 3, 3, 2, 3, 2, 2, 2, 2, 3, 3, 3, 3, 2, 2, 2, 2, 3, 2, 2, 2, 2, 3, 2, 2, 2, 2, 2, 2, 3, 2, 2, 2, 3, 3, 3, 2, 2, 2, 3, 3, 2, 2, 2, 2, 3, 2, 2, 2, 2, 3, 2, 2, 3, 2, 2, 3, 3, 2, 3, 3, 2, 2, 3, 2, 2, 2, 2, 3, 3, 2, 2, 2, 2, 2, 3, 3, 3, 2, 3, 3, 2, 3, 2, 2, 3, 3, 3, 2, 2, 2, 2, 3, 2, 2, 3, 3, 2, 3, 2, 2, 3, 3, 2, 2, 2, 3, 2, 3, 2, 2, 3, 2, 2, 2, 3, 2, 2, 3, 3, 2, 2, 2, 2, 3, 3, 2, 2, 2, 3, 2, 2, 2, 3, 3, 2, 2, 3, 2, 2, 3, 2, 3, 2, 3, 2, 2, 3, 2, 2, 3, 2, 2, 2, 2, 3, 3, 3, 2, 2, 2, 3, 3, 2, 3, 2, 3, 3, 3, 2, 2, 2, 2, 3, 2, 2, 3, 3, 3, 3, 3, 3, 3, 3, 3, 3, 3, 3, 3, 3, 3, 3, 3, 3, 3, 3, 3, 3, 3, 3, 3, 3, 3, 3, 3, 3, 3, 3, 3, 3, 3, 3, 3, 3, 3, 3, 3, 3, 3, 3, 3, 3, 3, 3, 3, 3, 3, 3, 3, 3, 3, 3, 3, 3, 3, 3, 3, 3, 3, 3, 3, 3, 3, 3, 3, 3, 3, 3, 3, 3, 3, 3, 3, 3, 3, 3, 3, 3, 3, 3, 2, 3, 2, 3, 3, 2, 3, 2, 2, 2, 2, 2, 3, 2, 3, 2, 2, 3, 2, 3, 3, 2, 3, 3, 3, 3, 2, 3, 2, 3, 2, 2, 3, 2, 2, 2, 3, 2, 2, 3, 2, 3, 2, 2, 3, 2, 3, 2, 3, 3, 3, 2, 3, 2, 3, 2, 2, 3, 2, 2, 3, 2, 3, 2, 2, 2, 3, 3, 2, 2, 3, 2, 3, 2, 3, 3, 3, 2, 3, 2, 3, 3, 2, 2, 2, 2, 3, 2, 3, 2, 2, 3, 2, 3, 2, 2, 3, 2, 3, 3, 3, 2, 3, 3, 3, 3, 2, 3, 2, 3, 2, 2, 2, 3, 2, 3, 2, 2, 3, 2, 3, 2, 2, 3, 2, 3, 2, 3, 3, 3, 3, 2, 3, 2, 3, 3, 2, 2, 3, 3, 2, 2, 2, 2, 3, 3, 2, 2, 2, 3, 2, 3, 2, 3, 3, 3, 2, 3, 3, 3, 2, 3, 2, 2, 3, 2, 3, 3, 2, 2, 2, 3, 3, 2, 2, 3, 2, 2, 3, 2, 3, 3, 2, 3, 3, 3, 2, 3, 3, 2, 3, 2, 2, 2, 3, 3, 2, 2, 3, 2, 3, 2, 2, 3, 2, 2, 3, 2, 3, 3, 2, 3, 3, 3, 2, 3, 3, 2, 3, 2, 2, 2, 3, 2, 2, 3, 2, 2, 2, 3, 2, 2, 3, 3, 2, 3, 2, 2, 2, 2, 2, 2, 2, 2, 2, 2, 2, 2, 2, 2, 2, 2, 2, 2, 2, 2, 2, 2, 2, 2, 2, 2, 2, 2, 2, 2, 2, 2, 2, 1, 1, 1, 1, 1, 1, 1, 1, 1, 1, 1, 1, 1, 1, 1, 1, 1, 1, 1, 1, 1, 1, 1, 1, 1, 1, 1, 1, 1, 1, 1, 1, 1, 1, 1, 1, 1, 1, 1, 1, 1, 1, 1, 1, 1, 1, 1, 1, 1, 1, 1, 1, 1, 1, 1, 1, 1, 1, 1, 1, 1, 1, 1, 1, 1, 1, 1, 1, 1, 1, 1, 1, 1, 1, 1, 1, 1, 1, 1, 1, 2, 2, 2, 2, 2, 2, 2, 2, 2, 2, 2, 2, 2, 2, 2, 2, 2, 2, 2, 2, 2, 2, 2, 2, 2, 2, 2, 2, 2, 2, 2, 2, 2, 2, 2, 2, 2, 2, 2, 2, 2, 2, 2, 2, 2, 2, 2, 2, 2, 2, 2, 2, 2, 2, 2, 2, 2, 2, 2, 2, 2, 2, 2, 2, 2, 2, 2, 2, 2, 2, 2, 2, 2, 2, 2, 2, 2, 2, 2, 2, 2, 2, 2, 2, 2, 2, 2, 2, 2, 2, 2, 2, 2, 2, 2, 2, 2, 2, 2, 2, 2, 2, 2, 2, 2, 2, 2, 2, 2, 2, 2, 2, 2, 2, 2, 2, 2, 2, 2, 2, 2, 2, 2, 2, 2, 2, 2, 2, 2, 2, 2, 2, 2, 2, 2, 2, 2, 2, 2, 2, 2, 2, 2, 2, 2, 2, 2, 2, 2, 2, 2, 2, 2, 2, 2, 2, 2, 2, 2, 2, 2, 2, 2, 2, 2, 2, 2, 2, 2, 2, 2, 2, 2, 2, 2, 2, 2, 2, 2, 2, 2, 2, 2, 2, 2, 2, 2, 2, 2, 2, 2, 2, 2, 2, 2, 2, 2, 2, 2, 2, 2, 2, 2, 2, 2, 2, 2, 2, 2, 2, 2, 2, 2, 2, 2, 2, 2, 2, 2, 2, 2, 2, 2, 2, 2, 2, 2, 2, 2, 2, 2, 2, 2, 2, 2, 2, 2, 2, 2, 2, 1, 1, 1, 1, 1, 1, 1, 1, 1, 1, 1, 1, 1, 1, 1, 1, 1, 1, 1, 1, 1, 1, 1, 1, 1, 1, 1, 1, 1, 1, 1, 1, 1, 1, 1, 1, 1, 1, 1, 1, 1, 1, 1, 1, 1, 1, 1, 1, 1, 1, 1, 1, 1, 1, 1, 1, 1, 1, 1, 1, 1, 1, 1, 1])
me_sphere.materials.append(mat_lights)
me_sphere.materials.append(mat_material)
me_sphere.materials.append(mat_material_001)
me_sphere.materials.append(mat_material_002)
me_sphere.materials.append(mat_material_003)
me_sphere.use_remesh_preserve_volume = False
me_sphere.use_remesh_preserve_attributes = False
me_sphere.use_mirror_vertex_groups = False
me_sphere.update()

# ---- objects
ob_sphere = bpy.data.objects.new('Sphere', me_sphere)
ob_lamp = bpy.data.objects.new('Lamp', light_lamp)
ob_camera = bpy.data.objects.new('Camera', cam_camera)

# ---- transforms, parenting, visibility, modifiers, constraints
ob_sphere.location = (0.0, 0.0, 1.227)
ob_sphere.rotation_euler = (-0.0, 1.571, 0.0)
ob_sphere.scale = (0.1963, 0.205, 0.6902)
ob_sphere.lineart.crease_threshold = 0.0
ob_lamp.location = (4.076, 1.005, 5.904)
ob_lamp.rotation_euler = (0.6503, 0.05522, 1.866)
ob_lamp.lock_rotations_4d = False
ob_lamp.empty_display_type = 'ARROWS'
ob_lamp.color = (0.0, 0.0, 0.0, 0.0)
ob_lamp.lineart.crease_threshold = 0.0
ob_camera.location = (7.481, -6.508, 5.344)
ob_camera.rotation_euler = (1.109, 0.01082, 0.8149)
ob_camera.lock_rotations_4d = False
ob_camera.empty_display_type = 'ARROWS'
ob_camera.color = (0.0, 0.0, 0.0, 0.0)
ob_camera.display_type = 'WIRE'
ob_camera.lineart.crease_threshold = 0.0

# ---- collection membership
col_collection_1.objects.link(ob_sphere)
col_collection_1.objects.link(ob_lamp)
col_collection_1.objects.link(ob_camera)

# ---- scene / render settings (as saved in the file)
scene.camera = ob_camera
scene.frame_start = 1; scene.frame_end = 250; scene.frame_set(1)
scene.render.engine = 'BLENDER_EEVEE_NEXT'
scene.render.resolution_percentage = 50
scene.render.dither_intensity = 0.0
scene.cycles.use_denoising = False
scene.cycles.samples = 10
scene.cycles.sampling_pattern = 'TABULATED_SOBOL'
scene.cycles.light_sampling_threshold = 0.0
scene.cycles.use_adaptive_sampling = False
scene.cycles.use_light_tree = False
scene.cycles.blur_glossy = 0.0
scene.cycles.pixel_filter_type = 'GAUSSIAN'
scene.cycles.sample_clamp_indirect = 0.0
scene.view_settings.view_transform = 'Standard'
bpy.context.view_layer.update()

